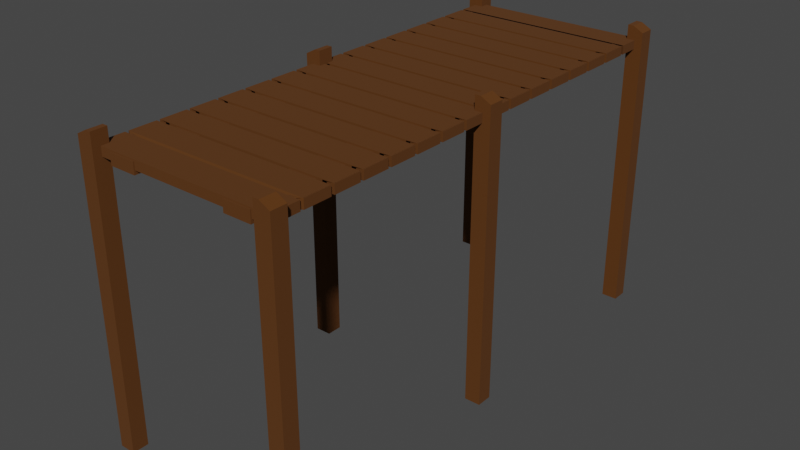 # Source: Jetty.blend  (saved by Blender 2.82.7; exported with 4.5.12 LTS)
import bpy
from mathutils import Matrix  # noqa: F401  (used for matrix-valued properties, if any)

bpy.ops.wm.read_factory_settings(use_empty=True)
scene = bpy.context.scene
scene.name = 'Scene'

# ---- collections
col_collection = bpy.data.collections.new('Collection'); scene.collection.children.link(col_collection)
col_jetty = bpy.data.collections.new('Jetty'); scene.collection.children.link(col_jetty)

# ---- materials (node trees are filled in below, after node groups)
mat_wood = bpy.data.materials.new('Wood')
mat_wood.use_transparent_shadow = False

# ---- material node trees
mat_wood.use_nodes = True; mat_wood.node_tree.nodes.clear()
_N = mat_wood.node_tree.nodes; _L = mat_wood.node_tree.links
n0 = _N.new('ShaderNodeOutputMaterial'); n0.name = 'Material Output'; n0.location = (300, 300)
n1 = _N.new('ShaderNodeBsdfPrincipled'); n1.name = 'Principled BSDF'; n1.location = (10, 300)
n1.distribution = 'GGX'
n1.subsurface_method = 'BURLEY'
n1.inputs[0].default_value = (0.0985, 0.0306, 0.0, 1.0)
n1.inputs[2].default_value = 1.0
n1.inputs[3].default_value = 1.45
n1.inputs[9].default_value = (0.0, 0.2, 0.1)
n1.inputs[27].default_value = (0.0, 0.0, 0.0, 1.0)
n1.inputs[28].default_value = 1.0
_L.new(n1.outputs[0], n0.inputs[0])
n0.is_active_output = True

# ---- world
world_world = bpy.data.worlds.new('World'); scene.world = world_world
world_world.use_nodes = True; world_world.node_tree.nodes.clear()
_N = world_world.node_tree.nodes; _L = world_world.node_tree.links
n0 = _N.new('ShaderNodeOutputWorld'); n0.name = 'World Output'; n0.location = (300, 300)
n1 = _N.new('ShaderNodeBackground'); n1.name = 'Background'; n1.location = (10, 300)
n1.inputs[0].default_value = (0.05088, 0.05088, 0.05088, 1.0)
_L.new(n1.outputs[0], n0.inputs[0])
n0.is_active_output = True
world_world.color = (0.05088, 0.05088, 0.05088)
world_world.use_sun_shadow = False
world_world.sun_shadow_jitter_overblur = 0.0

# ---- meshes
me_cube_001 = bpy.data.meshes.new('Cube.001')
me_cube_001.from_pydata([(0.8993, -0.8959, -0.3571), (-1.0, -1.0, 1.0), (0.9307, -0.8816, -0.3844), (-1.0, 1.0, 1.0), (0.872, -0.8816, -0.3257), (1.0, -1.0, 1.0), (0.8766, -0.7568, -0.3355), (1.0, 1.0, 1.0), (-0.8993, -0.8959, 0.8993), (-0.872, -0.8816, 0.9307), (0.9209, -0.7568, -0.3798), (0.9209, -0.7432, -0.3798), (0.8766, -0.7432, -0.3355), (0.8766, -0.6318, -0.3355), (0.9209, -0.6318, -0.3798), (0.9209, -0.6182, -0.3798), (0.8766, -0.6182, -0.3355), (0.8766, -0.5068, -0.3355), (0.9209, -0.5068, -0.3798), (0.9209, -0.4932, -0.3798), (0.8766, -0.4932, -0.3355), (0.8766, -0.3818, -0.3355), (0.9209, -0.3818, -0.3798), (0.9209, -0.3682, -0.3798), (0.8766, -0.3682, -0.3355), (0.8766, -0.2568, -0.3355), (0.9209, -0.2568, -0.3798), (0.9209, -0.2432, -0.3798), (0.8766, -0.2432, -0.3355), (0.8766, -0.1318, -0.3355), (0.9209, -0.1318, -0.3798), (0.9209, -0.1182, -0.3798), (0.8766, -0.1182, -0.3355), (0.8766, -0.006821, -0.3355), (0.9209, -0.006821, -0.3798), (0.9209, 0.006821, -0.3798), (0.8766, 0.006821, -0.3355), (0.8766, 0.1182, -0.3355), (0.9209, 0.1182, -0.3798), (0.9209, 0.1318, -0.3798), (0.8766, 0.1318, -0.3355), (0.8766, 0.2432, -0.3355), (0.9209, 0.2432, -0.3798), (0.9209, 0.2568, -0.3798), (0.8766, 0.2568, -0.3355), (0.8766, 0.3682, -0.3355), (0.9209, 0.3682, -0.3798), (0.9209, 0.3818, -0.3798), (0.8766, 0.3818, -0.3355), (0.8766, 0.4932, -0.3355), (0.9209, 0.4932, -0.3798), (0.9209, 0.5068, -0.3798), (0.8766, 0.5068, -0.3355), (0.8766, 0.6182, -0.3355), (0.9209, 0.6182, -0.3798), (0.9209, 0.6318, -0.3798), (0.8766, 0.6318, -0.3355), (0.8766, 0.7432, -0.3355), (0.9209, 0.7432, -0.3798), (0.9209, 0.7568, -0.3798), (0.8766, 0.7568, -0.3355), (0.9307, 0.8816, -0.3844), (0.8993, 0.8959, -0.3571), (0.872, 0.8816, -0.3257), (-0.8993, 0.8959, -0.3571), (-0.9307, 0.8816, -0.3844), (-0.872, 0.8816, -0.3257), (-0.8766, 0.7568, -0.3355), (-0.9209, 0.7568, -0.3798), (-0.9209, 0.7432, -0.3798), (-0.8766, 0.7432, -0.3355), (-0.8766, 0.6318, -0.3355), (-0.9209, 0.6318, -0.3798), (-0.9209, 0.6182, -0.3798), (-0.8766, 0.6182, -0.3355), (-0.8766, 0.5068, -0.3355), (-0.9209, 0.5068, -0.3798), (-0.9209, 0.4932, -0.3798), (-0.8766, 0.4932, -0.3355), (-0.8766, 0.3818, -0.3355), (-0.9209, 0.3818, -0.3798), (-0.9209, 0.3682, -0.3798), (-0.8766, 0.3682, -0.3355), (-0.8766, 0.2568, -0.3355), (-0.9209, 0.2568, -0.3798), (-0.9209, 0.2432, -0.3798), (-0.8766, 0.2432, -0.3355), (-0.8766, 0.1318, -0.3355), (-0.9209, 0.1318, -0.3798), (-0.9209, 0.1182, -0.3798), (-0.8766, 0.1182, -0.3355), (-0.8766, 0.006821, -0.3355), (-0.9209, 0.006821, -0.3798), (-0.9209, -0.006821, -0.3798), (-0.8766, -0.006821, -0.3355), (-0.8766, -0.1182, -0.3355), (-0.9209, -0.1182, -0.3798), (-0.9209, -0.1318, -0.3798), (-0.8766, -0.1318, -0.3355), (-0.8766, -0.2432, -0.3355), (-0.9209, -0.2432, -0.3798), (-0.9209, -0.2568, -0.3798), (-0.8766, -0.2568, -0.3355), (-0.8766, -0.3682, -0.3355), (-0.9209, -0.3682, -0.3798), (-0.9209, -0.3818, -0.3798), (-0.8766, -0.3818, -0.3355), (-0.8766, -0.4932, -0.3355), (-0.9209, -0.4932, -0.3798), (-0.9209, -0.5068, -0.3798), (-0.8766, -0.5068, -0.3355), (-0.8766, -0.6182, -0.3355), (-0.9209, -0.6182, -0.3798), (-0.9209, -0.6318, -0.3798), (-0.8766, -0.6318, -0.3355), (-0.8766, -0.7432, -0.3355), (-0.9209, -0.7432, -0.3798), (-0.9209, -0.7568, -0.3798), (-0.8766, -0.7568, -0.3355), (-0.9307, -0.8816, -0.3844), (1.0, -0.8818, -0.2564), (0.9932, -0.8682, -0.2564), (1.0, -0.8682, -0.2632), (1.0, -0.7568, -0.2632), (0.9932, -0.7568, -0.2564), (0.9932, -0.7432, -0.2564), (-1.0, -0.8682, 0.9932), (-1.0, -0.8818, 1.0), (-0.9932, -0.8682, 1.0), (-1.0, -0.7568, 0.9932), (-0.9932, -0.7568, 1.0), (-0.9932, -0.7432, 1.0), (-1.0, -0.7432, 0.9932), (-1.0, -0.6318, 0.9932), (-0.9932, -0.6318, 1.0), (-0.9932, -0.6182, 1.0), (-1.0, -0.6182, 0.9932), (-1.0, -0.5068, 0.9932), (-0.9932, -0.5068, 1.0), (-0.9932, -0.4932, 1.0), (-1.0, -0.4932, 0.9932), (-1.0, -0.3818, 0.9932), (-0.9932, -0.3818, 1.0), (-0.9932, -0.3682, 1.0), (-1.0, -0.3682, 0.9932), (-1.0, -0.2568, 0.9932), (-0.9932, -0.2568, 1.0), (-0.9932, -0.2432, 1.0), (-1.0, -0.2432, 0.9932), (-1.0, -0.1318, 0.9932), (-0.9932, -0.1318, 1.0), (-0.9932, -0.1182, 1.0), (-1.0, -0.1182, 0.9932), (-1.0, -0.006821, 0.9932), (-0.9932, -0.006821, 1.0), (-0.9932, 0.006821, 1.0), (-1.0, 0.006821, 0.9932), (-1.0, 0.1182, 0.9932), (-0.9932, 0.1182, 1.0), (-0.9932, 0.1318, 1.0), (-1.0, 0.1318, 0.9932), (-1.0, 0.2432, 0.9932), (-0.9932, 0.2432, 1.0), (-0.9932, 0.2568, 1.0), (-1.0, 0.2568, 0.9932), (-1.0, 0.3682, 0.9932), (-0.9932, 0.3682, 1.0), (-0.9932, 0.3818, 1.0), (-1.0, 0.3818, 0.9932), (-1.0, 0.4932, 0.9932), (-0.9932, 0.4932, 1.0), (-0.9932, 0.5068, 1.0), (-1.0, 0.5068, 0.9932), (-1.0, 0.6182, 0.9932), (-0.9932, 0.6182, 1.0), (-0.9932, 0.6318, 1.0), (-1.0, 0.6318, 0.9932), (-1.0, 0.7432, 0.9932), (-0.9932, 0.7432, 1.0), (-0.9932, 0.7568, 1.0), (-1.0, 0.7568, 0.9932), (-1.0, 0.8682, 0.9932), (-0.9932, 0.8682, 1.0), (-1.0, 0.8818, 1.0), (1.0, -0.7432, -0.2632), (1.0, -0.6318, -0.2632), (0.9932, -0.6318, -0.2564), (0.9932, -0.6182, -0.2564), (1.0, -0.6182, -0.2632), (1.0, -0.5068, -0.2632), (0.9932, -0.5068, -0.2564), (0.9932, -0.4932, -0.2564), (1.0, -0.4932, -0.2632), (1.0, -0.3818, -0.2632), (0.9932, -0.3818, -0.2564), (0.9932, -0.3682, -0.2564), (1.0, -0.3682, -0.2632), (1.0, -0.2568, -0.2632), (0.9932, -0.2568, -0.2564), (0.9932, -0.2432, -0.2564), (1.0, -0.2432, -0.2632), (1.0, -0.1318, -0.2632), (0.9932, -0.1318, -0.2564), (0.9932, -0.1182, -0.2564), (1.0, -0.1182, -0.2632), (1.0, -0.006821, -0.2632), (0.9932, -0.006821, -0.2564), (0.9932, 0.006821, -0.2564), (1.0, 0.006821, -0.2632), (1.0, 0.1182, -0.2632), (0.9932, 0.1182, -0.2564), (0.9932, 0.1318, -0.2564), (1.0, 0.1318, -0.2632), (1.0, 0.2432, -0.2632), (0.9932, 0.2432, -0.2564), (0.9932, 0.2568, -0.2564), (1.0, 0.2568, -0.2632), (1.0, 0.3682, -0.2632), (0.9932, 0.3682, -0.2564), (0.9932, 0.3818, -0.2564), (1.0, 0.3818, -0.2632), (1.0, 0.4932, -0.2632), (0.9932, 0.4932, -0.2564), (0.9932, 0.5068, -0.2564), (1.0, 0.5068, -0.2632), (1.0, 0.6182, -0.2632), (0.9932, 0.6182, -0.2564), (0.9932, 0.6318, -0.2564), (1.0, 0.6318, -0.2632), (1.0, 0.7432, -0.2632), (0.9932, 0.7432, -0.2564), (0.9932, 0.7568, -0.2564), (1.0, 0.7568, -0.2632), (0.9932, 0.8682, -0.2564), (1.0, 0.8818, -0.2564), (1.0, 0.8682, -0.2632), (-1.0, 0.8818, -0.2564), (-0.9932, 0.8682, -0.2564), (-1.0, 0.8682, -0.2632), (-1.0, 0.7568, -0.2632), (-0.9932, 0.7568, -0.2564), (-0.9932, 0.7432, -0.2564), (1.0, 0.8682, 0.9932), (1.0, 0.8818, 1.0), (0.9932, 0.8682, 1.0), (1.0, 0.7568, 0.9932), (0.9932, 0.7568, 1.0), (0.9932, 0.7432, 1.0), (1.0, 0.7432, 0.9932), (1.0, 0.6318, 0.9932), (0.9932, 0.6318, 1.0), (0.9932, 0.6182, 1.0), (1.0, 0.6182, 0.9932), (1.0, 0.5068, 0.9932), (0.9932, 0.5068, 1.0), (0.9932, 0.4932, 1.0), (1.0, 0.4932, 0.9932), (1.0, 0.3818, 0.9932), (0.9932, 0.3818, 1.0), (0.9932, 0.3682, 1.0), (1.0, 0.3682, 0.9932), (1.0, 0.2568, 0.9932), (0.9932, 0.2568, 1.0), (0.9932, 0.2432, 1.0), (1.0, 0.2432, 0.9932), (1.0, 0.1318, 0.9932), (0.9932, 0.1318, 1.0), (0.9932, 0.1182, 1.0), (1.0, 0.1182, 0.9932), (1.0, 0.006821, 0.9932), (0.9932, 0.006821, 1.0), (0.9932, -0.006821, 1.0), (1.0, -0.006821, 0.9932), (1.0, -0.1182, 0.9932), (0.9932, -0.1182, 1.0), (0.9932, -0.1318, 1.0), (1.0, -0.1318, 0.9932), (1.0, -0.2432, 0.9932), (0.9932, -0.2432, 1.0), (0.9932, -0.2568, 1.0), (1.0, -0.2568, 0.9932), (1.0, -0.3682, 0.9932), (0.9932, -0.3682, 1.0), (0.9932, -0.3818, 1.0), (1.0, -0.3818, 0.9932), (1.0, -0.4932, 0.9932), (0.9932, -0.4932, 1.0), (0.9932, -0.5068, 1.0), (1.0, -0.5068, 0.9932), (1.0, -0.6182, 0.9932), (0.9932, -0.6182, 1.0), (0.9932, -0.6318, 1.0), (1.0, -0.6318, 0.9932), (1.0, -0.7432, 0.9932), (0.9932, -0.7432, 1.0), (0.9932, -0.7568, 1.0), (1.0, -0.7568, 0.9932), (1.0, -0.8682, 0.9932), (0.9932, -0.8682, 1.0), (1.0, -0.8818, 1.0), (-0.9307, -0.8816, 0.872), (-0.8766, -0.7568, 0.9209), (-0.9209, -0.7568, 0.8766), (-0.9209, -0.7432, 0.8766), (-0.8766, -0.7432, 0.9209), (-0.8766, -0.6318, 0.9209), (-0.9209, -0.6318, 0.8766), (-0.9209, -0.6182, 0.8766), (-0.8766, -0.6182, 0.9209), (-0.8766, -0.5068, 0.9209), (-0.9209, -0.5068, 0.8766), (-0.9209, -0.4932, 0.8766), (-0.8766, -0.4932, 0.9209), (-0.8766, -0.3818, 0.9209), (-0.9209, -0.3818, 0.8766), (-0.9209, -0.3682, 0.8766), (-0.8766, -0.3682, 0.9209), (-0.8766, -0.2568, 0.9209), (-0.9209, -0.2568, 0.8766), (-0.9209, -0.2432, 0.8766), (-0.8766, -0.2432, 0.9209), (-0.8766, -0.1318, 0.9209), (-0.9209, -0.1318, 0.8766), (-0.9209, -0.1182, 0.8766), (-0.8766, -0.1182, 0.9209), (-0.8766, -0.006821, 0.9209), (-0.9209, -0.006821, 0.8766), (-0.9209, 0.006821, 0.8766), (-0.8766, 0.006821, 0.9209), (-0.8766, 0.1182, 0.9209), (-0.9209, 0.1182, 0.8766), (-0.9209, 0.1318, 0.8766), (-0.8766, 0.1318, 0.9209), (-0.8766, 0.2432, 0.9209), (-0.9209, 0.2432, 0.8766), (-0.9209, 0.2568, 0.8766), (-0.8766, 0.2568, 0.9209), (-0.8766, 0.3682, 0.9209), (-0.9209, 0.3682, 0.8766), (-0.9209, 0.3818, 0.8766), (-0.8766, 0.3818, 0.9209), (-0.8766, 0.4932, 0.9209), (-0.9209, 0.4932, 0.8766), (-0.9209, 0.5068, 0.8766), (-0.8766, 0.5068, 0.9209), (-0.8766, 0.6182, 0.9209), (-0.9209, 0.6182, 0.8766), (-0.9209, 0.6318, 0.8766), (-0.8766, 0.6318, 0.9209), (-0.8766, 0.7432, 0.9209), (-0.9209, 0.7432, 0.8766), (-0.9209, 0.7568, 0.8766), (-0.8766, 0.7568, 0.9209), (-0.872, 0.8816, 0.9307), (-0.9307, 0.8816, 0.872), (-0.8993, 0.8959, 0.8993), (-1.0, 0.7432, -0.2632), (-1.0, 0.6318, -0.2632), (-0.9932, 0.6318, -0.2564), (-0.9932, 0.6182, -0.2564), (-1.0, 0.6182, -0.2632), (-1.0, 0.5068, -0.2632), (-0.9932, 0.5068, -0.2564), (-0.9932, 0.4932, -0.2564), (-1.0, 0.4932, -0.2632), (-1.0, 0.3818, -0.2632), (-0.9932, 0.3818, -0.2564), (-0.9932, 0.3682, -0.2564), (-1.0, 0.3682, -0.2632), (-1.0, 0.2568, -0.2632), (-0.9932, 0.2568, -0.2564), (-0.9932, 0.2432, -0.2564), (-1.0, 0.2432, -0.2632), (-1.0, 0.1318, -0.2632), (-0.9932, 0.1318, -0.2564), (-0.9932, 0.1182, -0.2564), (-1.0, 0.1182, -0.2632), (-1.0, 0.006821, -0.2632), (-0.9932, 0.006821, -0.2564), (-0.9932, -0.006821, -0.2564), (-1.0, -0.006821, -0.2632), (-1.0, -0.1182, -0.2632), (-0.9932, -0.1182, -0.2564), (-0.9932, -0.1318, -0.2564), (-1.0, -0.1318, -0.2632), (-1.0, -0.2432, -0.2632), (-0.9932, -0.2432, -0.2564), (-0.9932, -0.2568, -0.2564), (-1.0, -0.2568, -0.2632), (-1.0, -0.3682, -0.2632), (-0.9932, -0.3682, -0.2564), (-0.9932, -0.3818, -0.2564), (-1.0, -0.3818, -0.2632), (-1.0, -0.4932, -0.2632), (-0.9932, -0.4932, -0.2564), (-0.9932, -0.5068, -0.2564), (-1.0, -0.5068, -0.2632), (-1.0, -0.6182, -0.2632), (-0.9932, -0.6182, -0.2564), (-0.9932, -0.6318, -0.2564), (-1.0, -0.6318, -0.2632), (-1.0, -0.7432, -0.2632), (-0.9932, -0.7432, -0.2564), (-0.9932, -0.7568, -0.2564), (-1.0, -0.7568, -0.2632), (-0.9932, -0.8682, -0.2564), (-1.0, -0.8818, -0.2564), (-1.0, -0.8682, -0.2632), (-0.872, -0.8816, -0.3257), (-0.8993, -0.8959, -0.3571), (1.0, 1.0, -0.2564), (1.0, -1.0, -0.2564), (-1.0, 1.0, -0.2564), (-1.0, -1.0, -0.2564), (0.872, 0.8816, 0.9307), (0.8993, 0.8959, 0.8993), (0.9307, 0.8816, 0.872), (0.8766, 0.7568, 0.9209), (0.9209, 0.7568, 0.8766), (0.9209, 0.7432, 0.8766), (0.8766, 0.7432, 0.9209), (0.8766, 0.6318, 0.9209), (0.9209, 0.6318, 0.8766), (0.9209, 0.6182, 0.8766), (0.8766, 0.6182, 0.9209), (0.8766, 0.5068, 0.9209), (0.9209, 0.5068, 0.8766), (0.9209, 0.4932, 0.8766), (0.8766, 0.4932, 0.9209), (0.8766, 0.3818, 0.9209), (0.9209, 0.3818, 0.8766), (0.9209, 0.3682, 0.8766), (0.8766, 0.3682, 0.9209), (0.8766, 0.2568, 0.9209), (0.9209, 0.2568, 0.8766), (0.9209, 0.2432, 0.8766), (0.8766, 0.2432, 0.9209), (0.8766, 0.1318, 0.9209), (0.9209, 0.1318, 0.8766), (0.9209, 0.1182, 0.8766), (0.8766, 0.1182, 0.9209), (0.8766, 0.006821, 0.9209), (0.9209, 0.006821, 0.8766), (0.9209, -0.006821, 0.8766), (0.8766, -0.006821, 0.9209), (0.8766, -0.1182, 0.9209), (0.9209, -0.1182, 0.8766), (0.9209, -0.1318, 0.8766), (0.8766, -0.1318, 0.9209), (0.8766, -0.2432, 0.9209), (0.9209, -0.2432, 0.8766), (0.9209, -0.2568, 0.8766), (0.8766, -0.2568, 0.9209), (0.8766, -0.3682, 0.9209), (0.9209, -0.3682, 0.8766), (0.9209, -0.3818, 0.8766), (0.8766, -0.3818, 0.9209), (0.8766, -0.4932, 0.9209), (0.9209, -0.4932, 0.8766), (0.9209, -0.5068, 0.8766), (0.8766, -0.5068, 0.9209), (0.8766, -0.6182, 0.9209), (0.9209, -0.6182, 0.8766), (0.9209, -0.6318, 0.8766), (0.8766, -0.6318, 0.9209), (0.8766, -0.7432, 0.9209), (0.9209, -0.7432, 0.8766), (0.9209, -0.7568, 0.8766), (0.8766, -0.7568, 0.9209), (0.872, -0.8816, 0.9307), (0.9307, -0.8816, 0.872), (0.8993, -0.8959, 0.8993)], [], [(224, 52, 53, 225), (181, 238, 239, 180), (359, 73, 54, 226), (289, 188, 189, 288), (299, 127, 1, 5), (295, 130, 128, 298), (335, 84, 43, 434), (7, 3, 183, 243), (244, 182, 179, 246), (247, 178, 175, 250), (251, 174, 171, 254), (255, 170, 167, 258), (259, 166, 163, 262), (263, 162, 159, 266), (267, 158, 155, 270), (271, 154, 151, 274), (275, 150, 147, 278), (279, 146, 143, 282), (283, 142, 139, 286), (287, 138, 135, 290), (291, 134, 131, 294), (230, 58, 55, 227), (317, 102, 388, 145), (220, 48, 49, 221), (216, 44, 45, 217), (212, 40, 41, 213), (208, 36, 37, 209), (204, 32, 33, 205), (200, 28, 29, 201), (196, 24, 25, 197), (192, 20, 21, 193), (188, 16, 17, 189), (184, 12, 13, 185), (122, 4, 6, 123), (234, 62, 64, 236), (331, 88, 39, 438), (469, 4, 122, 297), (410, 234, 236, 412), (218, 215, 370, 367), (198, 195, 390, 387), (240, 68, 65, 237), (364, 78, 79, 365), (374, 88, 85, 371), (384, 98, 99, 385), (406, 409, 0, 120), (396, 110, 111, 397), (191, 19, 108, 394), (405, 119, 117, 403), (383, 97, 30, 202), (215, 43, 84, 370), (439, 38, 89, 330), (237, 65, 61, 233), (124, 10, 2, 121), (186, 14, 11, 125), (190, 18, 15, 187), (194, 22, 19, 191), (198, 26, 23, 195), (202, 30, 27, 199), (206, 34, 31, 203), (210, 38, 35, 207), (214, 42, 39, 211), (218, 46, 43, 215), (222, 50, 47, 219), (226, 54, 51, 223), (228, 56, 57, 229), (363, 77, 50, 222), (161, 372, 373, 160), (181, 180, 352, 353), (449, 28, 200, 277), (179, 182, 354, 351), (349, 70, 356, 177), (177, 176, 348, 349), (248, 229, 57, 420), (175, 178, 350, 347), (153, 380, 381, 152), (173, 172, 344, 345), (301, 118, 404, 129), (171, 174, 346, 343), (421, 56, 228, 249), (169, 168, 340, 341), (145, 388, 389, 144), (167, 170, 342, 339), (462, 15, 18, 459), (165, 164, 336, 337), (249, 228, 229, 248), (163, 166, 338, 335), (456, 21, 20, 457), (161, 160, 332, 333), (452, 25, 24, 453), (159, 162, 334, 331), (350, 69, 72, 347), (157, 156, 328, 329), (183, 236, 64, 355), (155, 158, 330, 327), (454, 23, 26, 451), (153, 152, 324, 325), (415, 62, 234, 243), (151, 154, 326, 323), (5, 411, 120, 299), (149, 148, 320, 321), (233, 61, 59, 231), (147, 150, 322, 319), (450, 27, 30, 447), (145, 144, 316, 317), (298, 128, 300, 470), (143, 146, 318, 315), (127, 299, 471, 8), (141, 140, 312, 313), (294, 131, 303, 466), (139, 142, 314, 311), (130, 295, 467, 302), (137, 136, 308, 309), (290, 135, 307, 462), (135, 138, 310, 307), (134, 291, 463, 306), (133, 132, 304, 305), (286, 139, 311, 458), (131, 134, 306, 303), (138, 287, 459, 310), (129, 126, 9, 301), (282, 143, 315, 454), (128, 130, 302, 300), (142, 283, 455, 314), (268, 209, 37, 440), (278, 147, 319, 450), (176, 357, 71, 348), (146, 279, 451, 318), (445, 32, 204, 273), (274, 151, 323, 446), (441, 36, 208, 269), (150, 275, 447, 322), (345, 74, 360, 173), (270, 155, 327, 442), (232, 60, 63, 235), (169, 364, 365, 168), (154, 271, 443, 326), (425, 52, 224, 253), (165, 368, 369, 164), (266, 159, 331, 438), (448, 29, 28, 449), (423, 54, 73, 346), (158, 267, 439, 330), (305, 114, 400, 133), (280, 197, 25, 452), (262, 163, 335, 434), (245, 232, 235, 242), (269, 208, 209, 268), (162, 263, 435, 334), (346, 73, 76, 343), (416, 61, 65, 354), (258, 167, 339, 430), (141, 392, 393, 140), (272, 205, 33, 444), (166, 259, 431, 338), (344, 75, 74, 345), (261, 216, 217, 260), (254, 171, 343, 426), (353, 66, 238, 181), (468, 6, 4, 469), (170, 255, 427, 342), (325, 94, 380, 153), (257, 220, 221, 256), (250, 175, 347, 422), (253, 224, 225, 252), (464, 13, 12, 465), (174, 251, 423, 346), (276, 201, 29, 448), (352, 67, 66, 353), (246, 179, 351, 418), (466, 11, 14, 463), (149, 384, 385, 148), (178, 247, 419, 350), (460, 17, 16, 461), (354, 65, 68, 351), (243, 183, 355, 415), (470, 2, 10, 467), (284, 193, 21, 456), (182, 244, 416, 354), (156, 377, 91, 328), (458, 19, 22, 455), (297, 296, 468, 469), (157, 376, 377, 156), (348, 71, 70, 349), (295, 298, 470, 467), (132, 401, 115, 304), (453, 24, 196, 281), (293, 292, 464, 465), (321, 98, 384, 149), (136, 397, 111, 308), (291, 294, 466, 463), (265, 212, 213, 264), (137, 396, 397, 136), (289, 288, 460, 461), (180, 239, 67, 352), (243, 234, 410, 7), (287, 290, 462, 459), (419, 58, 69, 350), (340, 79, 78, 341), (285, 284, 456, 457), (347, 72, 55, 422), (252, 225, 53, 424), (283, 286, 458, 455), (417, 60, 232, 245), (281, 280, 452, 453), (152, 381, 95, 324), (279, 282, 454, 451), (126, 407, 408, 9), (277, 276, 448, 449), (281, 196, 197, 280), (275, 278, 450, 447), (343, 76, 51, 426), (273, 272, 444, 445), (435, 42, 85, 334), (271, 274, 446, 443), (339, 80, 47, 430), (269, 268, 440, 441), (231, 59, 68, 240), (267, 270, 442, 439), (227, 55, 72, 358), (265, 264, 436, 437), (371, 85, 42, 214), (263, 266, 438, 435), (223, 51, 76, 362), (261, 260, 432, 433), (207, 35, 92, 378), (259, 262, 434, 431), (375, 89, 38, 210), (257, 256, 428, 429), (391, 105, 22, 194), (255, 258, 430, 427), (203, 31, 96, 382), (253, 252, 424, 425), (402, 116, 113, 399), (251, 254, 426, 423), (195, 23, 104, 390), (249, 248, 420, 421), (187, 15, 112, 398), (247, 250, 422, 419), (400, 114, 115, 401), (245, 242, 414, 417), (392, 106, 107, 393), (341, 78, 364, 169), (355, 64, 62, 415), (241, 69, 58, 230), (351, 68, 59, 418), (367, 81, 46, 218), (8, 409, 406, 127), (219, 47, 80, 366), (242, 235, 63, 414), (211, 39, 88, 374), (273, 204, 205, 272), (379, 93, 34, 206), (277, 200, 201, 276), (387, 101, 26, 198), (427, 50, 77, 342), (199, 27, 100, 386), (431, 46, 81, 338), (404, 118, 408, 407), (173, 360, 361, 172), (395, 109, 18, 190), (285, 192, 193, 284), (399, 113, 14, 186), (177, 356, 357, 176), (398, 112, 109, 395), (124, 121, 405, 403), (394, 108, 105, 391), (120, 411, 413, 406), (125, 11, 116, 402), (222, 219, 366, 363), (121, 2, 119, 405), (233, 231, 240, 237), (386, 100, 97, 383), (202, 199, 386, 383), (380, 94, 95, 381), (214, 211, 374, 371), (376, 90, 91, 377), (238, 66, 67, 239), (370, 84, 81, 367), (194, 191, 394, 391), (366, 80, 77, 363), (362, 76, 73, 359), (360, 74, 75, 361), (356, 70, 71, 357), (358, 72, 69, 241), (372, 86, 87, 373), (186, 125, 402, 399), (368, 82, 83, 369), (190, 187, 398, 395), (382, 96, 93, 379), (206, 203, 382, 379), (378, 92, 89, 375), (210, 207, 378, 375), (390, 104, 101, 387), (226, 223, 362, 359), (388, 102, 103, 389), (230, 227, 358, 241), (403, 117, 10, 124), (244, 246, 418, 416), (299, 120, 0, 471), (443, 34, 93, 326), (293, 184, 185, 292), (327, 92, 35, 442), (172, 361, 75, 344), (437, 40, 212, 265), (447, 30, 97, 322), (297, 122, 123, 296), (264, 213, 41, 436), (148, 385, 99, 320), (323, 96, 31, 446), (337, 82, 368, 165), (451, 26, 101, 318), (465, 12, 184, 293), (302, 117, 119, 300), (319, 100, 27, 450), (9, 408, 118, 301), (455, 22, 105, 314), (306, 113, 116, 303), (315, 104, 23, 454), (168, 365, 79, 340), (296, 123, 6, 468), (313, 106, 392, 141), (304, 115, 114, 305), (459, 18, 109, 310), (310, 109, 112, 307), (311, 108, 19, 458), (333, 86, 372, 161), (433, 44, 216, 261), (418, 59, 61, 416), (308, 111, 110, 309), (463, 14, 113, 306), (260, 217, 45, 432), (414, 63, 60, 417), (314, 105, 108, 311), (307, 112, 15, 462), (422, 55, 58, 419), (312, 107, 106, 313), (467, 10, 117, 302), (461, 16, 188, 289), (420, 57, 56, 421), (144, 389, 103, 316), (318, 101, 104, 315), (303, 116, 11, 466), (164, 369, 83, 336), (426, 51, 54, 423), (316, 103, 102, 317), (7, 410, 412, 3), (471, 0, 409, 8), (424, 53, 52, 425), (322, 97, 100, 319), (300, 119, 2, 470), (292, 185, 13, 464), (430, 47, 50, 427), (320, 99, 98, 321), (428, 49, 48, 429), (326, 93, 96, 323), (429, 48, 220, 257), (434, 43, 46, 431), (309, 110, 396, 137), (324, 95, 94, 325), (1, 413, 411, 5), (329, 90, 376, 157), (256, 221, 49, 428), (432, 45, 44, 433), (330, 89, 92, 327), (438, 39, 42, 435), (328, 91, 90, 329), (457, 20, 192, 285), (436, 41, 40, 437), (334, 85, 88, 331), (442, 35, 38, 439), (332, 87, 86, 333), (160, 373, 87, 332), (3, 412, 236, 183), (440, 37, 36, 441), (140, 393, 107, 312), (338, 81, 84, 335), (129, 404, 407, 126), (288, 189, 17, 460), (446, 31, 34, 443), (336, 83, 82, 337), (127, 406, 413, 1), (444, 33, 32, 445), (342, 77, 80, 339), (133, 400, 401, 132)])
_uv = me_cube_001.uv_layers.new(name='UVMap')
_uv.uv.foreach_set('vector', [0.6241, 0.5616, 0.6241, 0.5616, 0.6241, 0.5477, 0.6241, 0.5477, 0.6241, 0.2335, 0.6241, 0.2335, 0.6241, 0.2196, 0.6241, 0.2196, 0.8741, 0.5477, 0.8741, 0.5477, 0.6259, 0.5477, 0.6259, 0.5477, 0.6241, 0.7023, 0.6241, 0.7023, 0.6241, 0.6884, 0.6241, 0.6884, 0.625, 0.7352, 0.875, 0.7352, 0.875, 0.75, 0.625, 0.75, 0.6259, 0.7196, 0.8741, 0.7196, 0.8741, 0.7335, 0.6259, 0.7335, 0.8741, 0.5929, 0.8741, 0.5929, 0.6259, 0.5929, 0.6259, 0.5929, 0.625, 0.5, 0.875, 0.5, 0.875, 0.5148, 0.625, 0.5148, 0.6259, 0.5165, 0.8741, 0.5165, 0.8741, 0.5304, 0.6259, 0.5304, 0.6259, 0.5321, 0.8741, 0.5321, 0.8741, 0.546, 0.6259, 0.546, 0.6259, 0.5477, 0.8741, 0.5477, 0.8741, 0.5616, 0.6259, 0.5616, 0.6259, 0.5634, 0.8741, 0.5634, 0.8741, 0.5773, 0.6259, 0.5773, 0.6259, 0.579, 0.8741, 0.579, 0.8741, 0.5929, 0.6259, 0.5929, 0.6259, 0.5946, 0.8741, 0.5946, 0.8741, 0.6085, 0.6259, 0.6085, 0.6259, 0.6102, 0.8741, 0.6102, 0.8741, 0.6241, 0.6259, 0.6241, 0.6259, 0.6259, 0.8741, 0.6259, 0.8741, 0.6398, 0.6259, 0.6398, 0.6259, 0.6415, 0.8741, 0.6415, 0.8741, 0.6554, 0.6259, 0.6554, 0.6259, 0.6571, 0.8741, 0.6571, 0.8741, 0.671, 0.6259, 0.671, 0.6259, 0.6727, 0.8741, 0.6727, 0.8741, 0.6866, 0.6259, 0.6866, 0.6259, 0.6884, 0.8741, 0.6884, 0.8741, 0.7023, 0.6259, 0.7023, 0.6259, 0.704, 0.8741, 0.704, 0.8741, 0.7179, 0.6259, 0.7179, 0.6259, 0.5321, 0.6259, 0.5321, 0.6259, 0.546, 0.6259, 0.546, 0.6241, 0.0929, 0.6241, 0.0929, 0.6241, 0.0929, 0.6241, 0.0929, 0.6241, 0.5773, 0.6241, 0.5773, 0.6241, 0.5634, 0.6241, 0.5634, 0.6241, 0.5929, 0.6241, 0.5929, 0.6241, 0.579, 0.6241, 0.579, 0.6241, 0.6085, 0.6241, 0.6085, 0.6241, 0.5946, 0.6241, 0.5946, 0.6241, 0.6241, 0.6241, 0.6241, 0.6241, 0.6102, 0.6241, 0.6102, 0.6241, 0.6398, 0.6241, 0.6398, 0.6241, 0.6259, 0.6241, 0.6259, 0.6241, 0.6554, 0.6241, 0.6554, 0.6241, 0.6415, 0.6241, 0.6415, 0.6241, 0.671, 0.6241, 0.671, 0.6241, 0.6571, 0.6241, 0.6571, 0.6241, 0.6866, 0.6241, 0.6866, 0.6241, 0.6727, 0.6241, 0.6727, 0.6241, 0.7023, 0.6241, 0.7023, 0.6241, 0.6884, 0.6241, 0.6884, 0.6241, 0.7179, 0.6241, 0.7179, 0.6241, 0.704, 0.6241, 0.704, 0.6241, 0.7335, 0.6241, 0.7335, 0.6241, 0.7196, 0.6241, 0.7196, 0.625, 0.5148, 0.625, 0.5148, 0.875, 0.5148, 0.875, 0.5148, 0.8741, 0.6085, 0.8741, 0.6085, 0.6259, 0.6085, 0.6259, 0.6085, 0.6241, 0.7335, 0.6241, 0.7335, 0.6241, 0.7335, 0.6241, 0.7335, 0.625, 0.5, 0.625, 0.5148, 0.875, 0.5148, 0.875, 0.5, 0.6259, 0.579, 0.6259, 0.5929, 0.8741, 0.5929, 0.8741, 0.579, 0.6259, 0.6571, 0.6259, 0.671, 0.8741, 0.671, 0.8741, 0.6571, 0.8741, 0.5304, 0.8741, 0.5304, 0.8741, 0.5165, 0.8741, 0.5165, 0.6241, 0.1866, 0.6241, 0.1866, 0.6241, 0.1727, 0.6241, 0.1727, 0.8741, 0.6085, 0.8741, 0.6085, 0.8741, 0.5946, 0.8741, 0.5946, 0.6241, 0.1085, 0.6241, 0.1085, 0.6241, 0.0946, 0.6241, 0.0946, 0.875, 0.7352, 0.875, 0.7352, 0.625, 0.7352, 0.625, 0.7352, 0.6241, 0.06165, 0.6241, 0.06165, 0.6241, 0.04773, 0.6241, 0.04773, 0.6259, 0.6866, 0.6259, 0.6866, 0.8741, 0.6866, 0.8741, 0.6866, 0.8741, 0.7335, 0.8741, 0.7335, 0.8741, 0.7196, 0.8741, 0.7196, 0.8741, 0.6415, 0.8741, 0.6415, 0.6259, 0.6415, 0.6259, 0.6415, 0.6259, 0.5929, 0.6259, 0.5929, 0.8741, 0.5929, 0.8741, 0.5929, 0.6259, 0.6102, 0.6259, 0.6102, 0.8741, 0.6102, 0.8741, 0.6102, 0.8741, 0.5165, 0.8741, 0.5165, 0.6259, 0.5165, 0.6259, 0.5165, 0.6259, 0.7196, 0.6259, 0.7196, 0.6259, 0.7335, 0.6259, 0.7335, 0.6259, 0.704, 0.6259, 0.704, 0.6259, 0.7179, 0.6259, 0.7179, 0.6259, 0.6884, 0.6259, 0.6884, 0.6259, 0.7023, 0.6259, 0.7023, 0.6259, 0.6727, 0.6259, 0.6727, 0.6259, 0.6866, 0.6259, 0.6866, 0.6259, 0.6571, 0.6259, 0.6571, 0.6259, 0.671, 0.6259, 0.671, 0.6259, 0.6415, 0.6259, 0.6415, 0.6259, 0.6554, 0.6259, 0.6554, 0.6259, 0.6259, 0.6259, 0.6259, 0.6259, 0.6398, 0.6259, 0.6398, 0.6259, 0.6102, 0.6259, 0.6102, 0.6259, 0.6241, 0.6259, 0.6241, 0.6259, 0.5946, 0.6259, 0.5946, 0.6259, 0.6085, 0.6259, 0.6085, 0.6259, 0.579, 0.6259, 0.579, 0.6259, 0.5929, 0.6259, 0.5929, 0.6259, 0.5634, 0.6259, 0.5634, 0.6259, 0.5773, 0.6259, 0.5773, 0.6259, 0.5477, 0.6259, 0.5477, 0.6259, 0.5616, 0.6259, 0.5616, 0.6241, 0.546, 0.6241, 0.546, 0.6241, 0.5321, 0.6241, 0.5321, 0.8741, 0.5634, 0.8741, 0.5634, 0.6259, 0.5634, 0.6259, 0.5634, 0.6241, 0.1554, 0.6241, 0.1554, 0.6241, 0.1415, 0.6241, 0.1415, 0.6241, 0.2335, 0.6241, 0.2196, 0.6241, 0.2196, 0.6241, 0.2335, 0.6241, 0.6554, 0.6241, 0.6554, 0.6241, 0.6554, 0.6241, 0.6554, 0.8741, 0.5304, 0.8741, 0.5165, 0.8741, 0.5165, 0.8741, 0.5304, 0.6241, 0.2179, 0.6241, 0.2179, 0.6241, 0.2179, 0.6241, 0.2179, 0.6241, 0.2179, 0.6241, 0.204, 0.6241, 0.204, 0.6241, 0.2179, 0.6241, 0.5321, 0.6241, 0.5321, 0.6241, 0.5321, 0.6241, 0.5321, 0.8741, 0.546, 0.8741, 0.5321, 0.8741, 0.5321, 0.8741, 0.546, 0.6241, 0.1241, 0.6241, 0.1241, 0.6241, 0.1102, 0.6241, 0.1102, 0.6241, 0.2023, 0.6241, 0.1884, 0.6241, 0.1884, 0.6241, 0.2023, 0.6241, 0.0304, 0.6241, 0.0304, 0.6241, 0.0304, 0.6241, 0.0304, 0.8741, 0.5616, 0.8741, 0.5477, 0.8741, 0.5477, 0.8741, 0.5616, 0.6241, 0.546, 0.6241, 0.546, 0.6241, 0.546, 0.6241, 0.546, 0.6241, 0.1866, 0.6241, 0.1727, 0.6241, 0.1727, 0.6241, 0.1866, 0.6241, 0.0929, 0.6241, 0.0929, 0.6241, 0.07898, 0.6241, 0.07898, 0.8741, 0.5773, 0.8741, 0.5634, 0.8741, 0.5634, 0.8741, 0.5773, 0.6259, 0.7023, 0.6259, 0.7023, 0.6259, 0.6884, 0.6259, 0.6884, 0.6241, 0.171, 0.6241, 0.1571, 0.6241, 0.1571, 0.6241, 0.171, 0.6241, 0.546, 0.6241, 0.546, 0.6241, 0.5321, 0.6241, 0.5321, 0.8741, 0.5929, 0.8741, 0.579, 0.8741, 0.579, 0.8741, 0.5929, 0.6241, 0.6727, 0.6241, 0.6727, 0.6241, 0.6866, 0.6241, 0.6866, 0.6241, 0.1554, 0.6241, 0.1415, 0.6241, 0.1415, 0.6241, 0.1554, 0.6241, 0.6571, 0.6241, 0.6571, 0.6241, 0.671, 0.6241, 0.671, 0.8741, 0.6085, 0.8741, 0.5946, 0.8741, 0.5946, 0.8741, 0.6085, 0.8741, 0.5321, 0.8741, 0.5321, 0.8741, 0.546, 0.8741, 0.546, 0.6241, 0.1398, 0.6241, 0.1259, 0.6241, 0.1259, 0.6241, 0.1398, 0.875, 0.5148, 0.875, 0.5148, 0.875, 0.5148, 0.875, 0.5148, 0.8741, 0.6241, 0.8741, 0.6102, 0.8741, 0.6102, 0.8741, 0.6241, 0.6259, 0.671, 0.6259, 0.671, 0.6259, 0.6571, 0.6259, 0.6571, 0.6241, 0.1241, 0.6241, 0.1102, 0.6241, 0.1102, 0.6241, 0.1241, 0.625, 0.5148, 0.625, 0.5148, 0.625, 0.5148, 0.625, 0.5148, 0.8741, 0.6398, 0.8741, 0.6259, 0.8741, 0.6259, 0.8741, 0.6398, 0.625, 0.75, 0.625, 0.75, 0.625, 0.7352, 0.625, 0.7352, 0.6241, 0.1085, 0.6241, 0.0946, 0.6241, 0.0946, 0.6241, 0.1085, 0.6259, 0.5165, 0.6259, 0.5165, 0.6259, 0.5304, 0.6259, 0.5304, 0.8741, 0.6554, 0.8741, 0.6415, 0.8741, 0.6415, 0.8741, 0.6554, 0.6259, 0.6554, 0.6259, 0.6554, 0.6259, 0.6415, 0.6259, 0.6415, 0.6241, 0.0929, 0.6241, 0.07898, 0.6241, 0.07898, 0.6241, 0.0929, 0.6259, 0.7335, 0.8741, 0.7335, 0.8741, 0.7335, 0.6259, 0.7335, 0.8741, 0.671, 0.8741, 0.6571, 0.8741, 0.6571, 0.8741, 0.671, 0.875, 0.7352, 0.625, 0.7352, 0.625, 0.7352, 0.875, 0.7352, 0.6241, 0.07727, 0.6241, 0.06335, 0.6241, 0.06335, 0.6241, 0.07727, 0.6259, 0.7179, 0.8741, 0.7179, 0.8741, 0.7179, 0.6259, 0.7179, 0.8741, 0.6866, 0.8741, 0.6727, 0.8741, 0.6727, 0.8741, 0.6866, 0.8741, 0.7196, 0.6259, 0.7196, 0.6259, 0.7196, 0.8741, 0.7196, 0.6241, 0.06165, 0.6241, 0.04773, 0.6241, 0.04773, 0.6241, 0.06165, 0.6259, 0.7023, 0.8741, 0.7023, 0.8741, 0.7023, 0.6259, 0.7023, 0.8741, 0.7023, 0.8741, 0.6884, 0.8741, 0.6884, 0.8741, 0.7023, 0.8741, 0.704, 0.6259, 0.704, 0.6259, 0.704, 0.8741, 0.704, 0.6241, 0.04602, 0.6241, 0.0321, 0.6241, 0.0321, 0.6241, 0.04602, 0.6259, 0.6866, 0.8741, 0.6866, 0.8741, 0.6866, 0.6259, 0.6866, 0.8741, 0.7179, 0.8741, 0.704, 0.8741, 0.704, 0.8741, 0.7179, 0.8741, 0.6884, 0.6259, 0.6884, 0.6259, 0.6884, 0.8741, 0.6884, 0.6241, 0.0304, 0.6241, 0.01648, 0.6241, 0.01648, 0.6241, 0.0304, 0.6259, 0.671, 0.8741, 0.671, 0.8741, 0.671, 0.6259, 0.671, 0.8741, 0.7335, 0.8741, 0.7196, 0.8741, 0.7196, 0.8741, 0.7335, 0.8741, 0.6727, 0.6259, 0.6727, 0.6259, 0.6727, 0.8741, 0.6727, 0.6241, 0.6102, 0.6241, 0.6102, 0.6241, 0.6102, 0.6241, 0.6102, 0.6259, 0.6554, 0.8741, 0.6554, 0.8741, 0.6554, 0.6259, 0.6554, 0.6241, 0.204, 0.6241, 0.204, 0.6241, 0.204, 0.6241, 0.204, 0.8741, 0.6571, 0.6259, 0.6571, 0.6259, 0.6571, 0.8741, 0.6571, 0.6241, 0.6398, 0.6241, 0.6398, 0.6241, 0.6398, 0.6241, 0.6398, 0.6259, 0.6398, 0.8741, 0.6398, 0.8741, 0.6398, 0.6259, 0.6398, 0.6241, 0.6241, 0.6241, 0.6241, 0.6241, 0.6241, 0.6241, 0.6241, 0.8741, 0.6415, 0.6259, 0.6415, 0.6259, 0.6415, 0.8741, 0.6415, 0.6241, 0.2023, 0.6241, 0.2023, 0.6241, 0.2023, 0.6241, 0.2023, 0.6259, 0.6241, 0.8741, 0.6241, 0.8741, 0.6241, 0.6259, 0.6241, 0.6241, 0.5304, 0.6241, 0.5304, 0.6241, 0.5165, 0.6241, 0.5165, 0.6241, 0.1866, 0.6241, 0.1866, 0.6241, 0.1727, 0.6241, 0.1727, 0.8741, 0.6259, 0.6259, 0.6259, 0.6259, 0.6259, 0.8741, 0.6259, 0.6241, 0.5616, 0.6241, 0.5616, 0.6241, 0.5616, 0.6241, 0.5616, 0.6241, 0.171, 0.6241, 0.171, 0.6241, 0.1571, 0.6241, 0.1571, 0.6259, 0.6085, 0.8741, 0.6085, 0.8741, 0.6085, 0.6259, 0.6085, 0.6241, 0.6415, 0.6241, 0.6415, 0.6241, 0.6554, 0.6241, 0.6554, 0.6259, 0.5477, 0.6259, 0.5477, 0.8741, 0.5477, 0.8741, 0.5477, 0.8741, 0.6102, 0.6259, 0.6102, 0.6259, 0.6102, 0.8741, 0.6102, 0.6241, 0.04602, 0.6241, 0.04602, 0.6241, 0.04602, 0.6241, 0.04602, 0.6241, 0.6571, 0.6241, 0.6571, 0.6241, 0.6571, 0.6241, 0.6571, 0.6259, 0.5929, 0.8741, 0.5929, 0.8741, 0.5929, 0.6259, 0.5929, 0.6241, 0.5304, 0.6241, 0.5304, 0.6241, 0.5165, 0.6241, 0.5165, 0.6241, 0.6241, 0.6241, 0.6241, 0.6241, 0.6102, 0.6241, 0.6102, 0.8741, 0.5946, 0.6259, 0.5946, 0.6259, 0.5946, 0.8741, 0.5946, 0.8741, 0.5477, 0.8741, 0.5477, 0.8741, 0.5616, 0.8741, 0.5616, 0.6259, 0.5165, 0.6259, 0.5165, 0.8741, 0.5165, 0.8741, 0.5165, 0.6259, 0.5773, 0.8741, 0.5773, 0.8741, 0.5773, 0.6259, 0.5773, 0.6241, 0.07727, 0.6241, 0.07727, 0.6241, 0.06335, 0.6241, 0.06335, 0.6241, 0.6259, 0.6241, 0.6259, 0.6241, 0.6259, 0.6241, 0.6259, 0.8741, 0.579, 0.6259, 0.579, 0.6259, 0.579, 0.8741, 0.579, 0.6241, 0.1884, 0.6241, 0.1884, 0.6241, 0.2023, 0.6241, 0.2023, 0.6241, 0.5929, 0.6241, 0.5929, 0.6241, 0.579, 0.6241, 0.579, 0.6259, 0.5616, 0.8741, 0.5616, 0.8741, 0.5616, 0.6259, 0.5616, 0.6241, 0.2335, 0.6241, 0.2335, 0.6241, 0.2335, 0.6241, 0.2335, 0.6241, 0.7196, 0.6241, 0.7196, 0.6241, 0.7335, 0.6241, 0.7335, 0.8741, 0.5634, 0.6259, 0.5634, 0.6259, 0.5634, 0.8741, 0.5634, 0.6241, 0.1241, 0.6241, 0.1241, 0.6241, 0.1241, 0.6241, 0.1241, 0.6241, 0.5773, 0.6241, 0.5773, 0.6241, 0.5634, 0.6241, 0.5634, 0.6259, 0.546, 0.8741, 0.546, 0.8741, 0.546, 0.6259, 0.546, 0.6241, 0.5616, 0.6241, 0.5616, 0.6241, 0.5477, 0.6241, 0.5477, 0.6241, 0.704, 0.6241, 0.704, 0.6241, 0.7179, 0.6241, 0.7179, 0.8741, 0.5477, 0.6259, 0.5477, 0.6259, 0.5477, 0.8741, 0.5477, 0.6241, 0.6415, 0.6241, 0.6415, 0.6241, 0.6415, 0.6241, 0.6415, 0.6241, 0.2196, 0.6241, 0.2196, 0.6241, 0.2335, 0.6241, 0.2335, 0.6259, 0.5304, 0.8741, 0.5304, 0.8741, 0.5304, 0.6259, 0.5304, 0.6259, 0.7179, 0.6259, 0.7179, 0.6259, 0.704, 0.6259, 0.704, 0.6241, 0.1085, 0.6241, 0.1085, 0.6241, 0.0946, 0.6241, 0.0946, 0.8741, 0.5321, 0.6259, 0.5321, 0.6259, 0.5321, 0.8741, 0.5321, 0.6241, 0.6884, 0.6241, 0.6884, 0.6241, 0.7023, 0.6241, 0.7023, 0.8741, 0.5165, 0.8741, 0.5165, 0.8741, 0.5304, 0.8741, 0.5304, 0.625, 0.5148, 0.875, 0.5148, 0.875, 0.5148, 0.625, 0.5148, 0.6259, 0.7335, 0.6259, 0.7335, 0.6259, 0.7196, 0.6259, 0.7196, 0.6241, 0.6727, 0.6241, 0.6727, 0.6241, 0.6727, 0.6241, 0.6727, 0.8741, 0.5165, 0.6259, 0.5165, 0.6259, 0.5165, 0.8741, 0.5165, 0.6241, 0.1259, 0.6241, 0.1259, 0.6241, 0.1259, 0.6241, 0.1259, 0.6259, 0.6866, 0.6259, 0.6866, 0.6259, 0.6727, 0.6259, 0.6727, 0.6241, 0.7335, 0.6241, 0.7196, 0.6241, 0.7196, 0.6241, 0.7335, 0.6241, 0.1398, 0.6241, 0.1398, 0.6241, 0.1259, 0.6241, 0.1259, 0.6241, 0.204, 0.6241, 0.204, 0.6241, 0.2179, 0.6241, 0.2179, 0.6259, 0.7196, 0.6259, 0.7335, 0.6259, 0.7335, 0.6259, 0.7196, 0.6241, 0.0321, 0.6241, 0.0321, 0.6241, 0.0321, 0.6241, 0.0321, 0.6241, 0.671, 0.6241, 0.671, 0.6241, 0.671, 0.6241, 0.671, 0.6241, 0.7179, 0.6241, 0.704, 0.6241, 0.704, 0.6241, 0.7179, 0.6241, 0.1085, 0.6241, 0.1085, 0.6241, 0.1085, 0.6241, 0.1085, 0.6241, 0.04773, 0.6241, 0.04773, 0.6241, 0.04773, 0.6241, 0.04773, 0.6259, 0.704, 0.6259, 0.7179, 0.6259, 0.7179, 0.6259, 0.704, 0.6241, 0.6085, 0.6241, 0.6085, 0.6241, 0.5946, 0.6241, 0.5946, 0.6241, 0.06165, 0.6241, 0.06165, 0.6241, 0.04773, 0.6241, 0.04773, 0.6241, 0.7023, 0.6241, 0.6884, 0.6241, 0.6884, 0.6241, 0.7023, 0.6241, 0.2196, 0.6241, 0.2196, 0.6241, 0.2196, 0.6241, 0.2196, 0.625, 0.5148, 0.625, 0.5148, 0.625, 0.5, 0.625, 0.5, 0.6259, 0.6884, 0.6259, 0.7023, 0.6259, 0.7023, 0.6259, 0.6884, 0.6259, 0.5321, 0.6259, 0.5321, 0.8741, 0.5321, 0.8741, 0.5321, 0.6241, 0.1727, 0.6241, 0.1727, 0.6241, 0.1866, 0.6241, 0.1866, 0.6241, 0.6866, 0.6241, 0.6727, 0.6241, 0.6727, 0.6241, 0.6866, 0.8741, 0.546, 0.8741, 0.546, 0.6259, 0.546, 0.6259, 0.546, 0.6241, 0.5477, 0.6241, 0.5477, 0.6241, 0.5477, 0.6241, 0.5477, 0.6259, 0.6727, 0.6259, 0.6866, 0.6259, 0.6866, 0.6259, 0.6727, 0.6241, 0.5304, 0.6241, 0.5304, 0.6241, 0.5304, 0.6241, 0.5304, 0.6241, 0.671, 0.6241, 0.6571, 0.6241, 0.6571, 0.6241, 0.671, 0.6241, 0.1102, 0.6241, 0.1102, 0.6241, 0.1102, 0.6241, 0.1102, 0.6259, 0.6571, 0.6259, 0.671, 0.6259, 0.671, 0.6259, 0.6571, 0.6241, 0.01648, 0.6241, 0.01648, 0.6241, 0.01648, 0.6241, 0.01648, 0.6241, 0.6554, 0.6241, 0.6415, 0.6241, 0.6415, 0.6241, 0.6554, 0.6241, 0.671, 0.6241, 0.671, 0.6241, 0.6571, 0.6241, 0.6571, 0.6259, 0.6415, 0.6259, 0.6554, 0.6259, 0.6554, 0.6259, 0.6415, 0.8741, 0.5616, 0.8741, 0.5616, 0.6259, 0.5616, 0.6259, 0.5616, 0.6241, 0.6398, 0.6241, 0.6259, 0.6241, 0.6259, 0.6241, 0.6398, 0.6259, 0.5946, 0.6259, 0.5946, 0.8741, 0.5946, 0.8741, 0.5946, 0.6259, 0.6259, 0.6259, 0.6398, 0.6259, 0.6398, 0.6259, 0.6259, 0.8741, 0.5773, 0.8741, 0.5773, 0.6259, 0.5773, 0.6259, 0.5773, 0.6241, 0.6241, 0.6241, 0.6102, 0.6241, 0.6102, 0.6241, 0.6241, 0.6259, 0.5304, 0.6259, 0.5304, 0.8741, 0.5304, 0.8741, 0.5304, 0.6259, 0.6102, 0.6259, 0.6241, 0.6259, 0.6241, 0.6259, 0.6102, 0.6259, 0.546, 0.6259, 0.546, 0.8741, 0.546, 0.8741, 0.546, 0.6241, 0.6085, 0.6241, 0.5946, 0.6241, 0.5946, 0.6241, 0.6085, 0.8741, 0.5946, 0.8741, 0.5946, 0.6259, 0.5946, 0.6259, 0.5946, 0.6259, 0.5946, 0.6259, 0.6085, 0.6259, 0.6085, 0.6259, 0.5946, 0.6259, 0.5616, 0.6259, 0.5616, 0.8741, 0.5616, 0.8741, 0.5616, 0.6241, 0.5929, 0.6241, 0.579, 0.6241, 0.579, 0.6241, 0.5929, 0.6259, 0.6241, 0.6259, 0.6241, 0.8741, 0.6241, 0.8741, 0.6241, 0.6259, 0.579, 0.6259, 0.5929, 0.6259, 0.5929, 0.6259, 0.579, 0.8741, 0.6102, 0.8741, 0.6102, 0.6259, 0.6102, 0.6259, 0.6102, 0.6241, 0.5773, 0.6241, 0.5634, 0.6241, 0.5634, 0.6241, 0.5773, 0.8741, 0.6727, 0.8741, 0.6727, 0.6259, 0.6727, 0.6259, 0.6727, 0.6259, 0.5634, 0.6259, 0.5773, 0.6259, 0.5773, 0.6259, 0.5634, 0.6259, 0.6398, 0.6259, 0.6398, 0.8741, 0.6398, 0.8741, 0.6398, 0.6241, 0.5616, 0.6241, 0.5477, 0.6241, 0.5477, 0.6241, 0.5616, 0.8741, 0.7179, 0.8741, 0.7179, 0.8741, 0.704, 0.8741, 0.704, 0.6259, 0.5477, 0.6259, 0.5616, 0.6259, 0.5616, 0.6259, 0.5477, 0.6259, 0.671, 0.6259, 0.671, 0.8741, 0.671, 0.8741, 0.671, 0.6241, 0.546, 0.6241, 0.5321, 0.6241, 0.5321, 0.6241, 0.546, 0.6259, 0.7023, 0.6259, 0.7023, 0.8741, 0.7023, 0.8741, 0.7023, 0.6259, 0.5321, 0.6259, 0.546, 0.6259, 0.546, 0.6259, 0.5321, 0.6241, 0.04602, 0.6241, 0.04602, 0.6241, 0.0321, 0.6241, 0.0321, 0.6241, 0.5304, 0.6241, 0.5165, 0.6241, 0.5165, 0.6241, 0.5304, 0.6241, 0.07727, 0.6241, 0.07727, 0.6241, 0.06335, 0.6241, 0.06335, 0.6241, 0.1866, 0.6241, 0.1866, 0.6241, 0.1866, 0.6241, 0.1866, 0.875, 0.5148, 0.875, 0.5148, 0.625, 0.5148, 0.625, 0.5148, 0.8741, 0.5321, 0.8741, 0.5321, 0.6259, 0.5321, 0.6259, 0.5321, 0.8741, 0.5304, 0.8741, 0.5304, 0.6259, 0.5304, 0.6259, 0.5304, 0.8741, 0.579, 0.8741, 0.579, 0.6259, 0.579, 0.6259, 0.579, 0.875, 0.7352, 0.875, 0.7352, 0.875, 0.7352, 0.875, 0.7352, 0.6259, 0.5773, 0.6259, 0.5773, 0.8741, 0.5773, 0.8741, 0.5773, 0.6241, 0.5165, 0.6241, 0.5165, 0.6241, 0.5165, 0.6241, 0.5165, 0.6259, 0.6085, 0.6259, 0.6085, 0.8741, 0.6085, 0.8741, 0.6085, 0.6241, 0.6398, 0.6241, 0.6398, 0.6241, 0.6259, 0.6241, 0.6259, 0.8741, 0.6259, 0.8741, 0.6259, 0.6259, 0.6259, 0.6259, 0.6259, 0.6241, 0.6554, 0.6241, 0.6554, 0.6241, 0.6415, 0.6241, 0.6415, 0.8741, 0.6571, 0.8741, 0.6571, 0.6259, 0.6571, 0.6259, 0.6571, 0.6259, 0.5634, 0.6259, 0.5634, 0.8741, 0.5634, 0.8741, 0.5634, 0.6259, 0.6554, 0.6259, 0.6554, 0.8741, 0.6554, 0.8741, 0.6554, 0.6259, 0.579, 0.6259, 0.579, 0.8741, 0.579, 0.8741, 0.579, 0.6241, 0.0304, 0.6241, 0.0304, 0.6241, 0.01648, 0.6241, 0.01648, 0.6241, 0.2023, 0.6241, 0.2023, 0.6241, 0.1884, 0.6241, 0.1884, 0.8741, 0.6884, 0.8741, 0.6884, 0.6259, 0.6884, 0.6259, 0.6884, 0.6241, 0.6866, 0.6241, 0.6866, 0.6241, 0.6727, 0.6241, 0.6727, 0.8741, 0.704, 0.8741, 0.704, 0.6259, 0.704, 0.6259, 0.704, 0.6241, 0.2179, 0.6241, 0.2179, 0.6241, 0.204, 0.6241, 0.204, 0.8741, 0.7023, 0.8741, 0.7023, 0.8741, 0.6884, 0.8741, 0.6884, 0.6259, 0.7196, 0.6259, 0.7335, 0.8741, 0.7335, 0.8741, 0.7196, 0.8741, 0.6866, 0.8741, 0.6866, 0.8741, 0.6727, 0.8741, 0.6727, 0.625, 0.7352, 0.625, 0.75, 0.875, 0.75, 0.875, 0.7352, 0.6259, 0.7179, 0.6259, 0.7179, 0.8741, 0.7179, 0.8741, 0.7179, 0.6259, 0.5634, 0.6259, 0.5773, 0.8741, 0.5773, 0.8741, 0.5634, 0.6259, 0.7335, 0.6259, 0.7335, 0.8741, 0.7335, 0.8741, 0.7335, 0.6259, 0.5165, 0.6259, 0.5304, 0.8741, 0.5304, 0.8741, 0.5165, 0.8741, 0.6554, 0.8741, 0.6554, 0.8741, 0.6415, 0.8741, 0.6415, 0.6259, 0.6415, 0.6259, 0.6554, 0.8741, 0.6554, 0.8741, 0.6415, 0.6241, 0.1241, 0.6241, 0.1241, 0.6241, 0.1102, 0.6241, 0.1102, 0.6259, 0.5946, 0.6259, 0.6085, 0.8741, 0.6085, 0.8741, 0.5946, 0.6241, 0.1398, 0.6241, 0.1398, 0.6241, 0.1259, 0.6241, 0.1259, 0.6241, 0.2335, 0.6241, 0.2335, 0.6241, 0.2196, 0.6241, 0.2196, 0.8741, 0.5929, 0.8741, 0.5929, 0.8741, 0.579, 0.8741, 0.579, 0.6259, 0.6727, 0.6259, 0.6866, 0.8741, 0.6866, 0.8741, 0.6727, 0.8741, 0.5773, 0.8741, 0.5773, 0.8741, 0.5634, 0.8741, 0.5634, 0.8741, 0.5616, 0.8741, 0.5616, 0.8741, 0.5477, 0.8741, 0.5477, 0.6241, 0.2023, 0.6241, 0.2023, 0.6241, 0.1884, 0.6241, 0.1884, 0.6241, 0.2179, 0.6241, 0.2179, 0.6241, 0.204, 0.6241, 0.204, 0.8741, 0.546, 0.8741, 0.546, 0.8741, 0.5321, 0.8741, 0.5321, 0.6241, 0.1554, 0.6241, 0.1554, 0.6241, 0.1415, 0.6241, 0.1415, 0.6259, 0.704, 0.6259, 0.7179, 0.8741, 0.7179, 0.8741, 0.704, 0.6241, 0.171, 0.6241, 0.171, 0.6241, 0.1571, 0.6241, 0.1571, 0.6259, 0.6884, 0.6259, 0.7023, 0.8741, 0.7023, 0.8741, 0.6884, 0.8741, 0.6398, 0.8741, 0.6398, 0.8741, 0.6259, 0.8741, 0.6259, 0.6259, 0.6259, 0.6259, 0.6398, 0.8741, 0.6398, 0.8741, 0.6259, 0.8741, 0.6241, 0.8741, 0.6241, 0.8741, 0.6102, 0.8741, 0.6102, 0.6259, 0.6102, 0.6259, 0.6241, 0.8741, 0.6241, 0.8741, 0.6102, 0.8741, 0.671, 0.8741, 0.671, 0.8741, 0.6571, 0.8741, 0.6571, 0.6259, 0.5477, 0.6259, 0.5616, 0.8741, 0.5616, 0.8741, 0.5477, 0.6241, 0.0929, 0.6241, 0.0929, 0.6241, 0.07898, 0.6241, 0.07898, 0.6259, 0.5321, 0.6259, 0.546, 0.8741, 0.546, 0.8741, 0.5321, 0.8741, 0.7196, 0.8741, 0.7196, 0.6259, 0.7196, 0.6259, 0.7196, 0.6259, 0.5165, 0.6259, 0.5304, 0.6259, 0.5304, 0.6259, 0.5165, 0.625, 0.7352, 0.625, 0.7352, 0.625, 0.7352, 0.625, 0.7352, 0.6259, 0.6259, 0.6259, 0.6259, 0.8741, 0.6259, 0.8741, 0.6259, 0.6241, 0.7179, 0.6241, 0.7179, 0.6241, 0.704, 0.6241, 0.704, 0.8741, 0.6241, 0.8741, 0.6241, 0.6259, 0.6241, 0.6259, 0.6241, 0.6241, 0.1884, 0.6241, 0.1884, 0.6241, 0.1884, 0.6241, 0.1884, 0.6241, 0.6085, 0.6241, 0.6085, 0.6241, 0.6085, 0.6241, 0.6085, 0.6259, 0.6415, 0.6259, 0.6415, 0.8741, 0.6415, 0.8741, 0.6415, 0.6241, 0.7335, 0.6241, 0.7335, 0.6241, 0.7196, 0.6241, 0.7196, 0.6241, 0.5946, 0.6241, 0.5946, 0.6241, 0.5946, 0.6241, 0.5946, 0.6241, 0.0946, 0.6241, 0.0946, 0.6241, 0.0946, 0.6241, 0.0946, 0.8741, 0.6398, 0.8741, 0.6398, 0.6259, 0.6398, 0.6259, 0.6398, 0.6241, 0.171, 0.6241, 0.171, 0.6241, 0.171, 0.6241, 0.171, 0.6259, 0.6571, 0.6259, 0.6571, 0.8741, 0.6571, 0.8741, 0.6571, 0.6241, 0.7179, 0.6241, 0.7179, 0.6241, 0.7179, 0.6241, 0.7179, 0.8741, 0.7196, 0.8741, 0.7196, 0.8741, 0.7335, 0.8741, 0.7335, 0.8741, 0.6554, 0.8741, 0.6554, 0.6259, 0.6554, 0.6259, 0.6554, 0.6241, 0.01648, 0.6241, 0.01648, 0.6241, 0.0304, 0.6241, 0.0304, 0.6259, 0.6727, 0.6259, 0.6727, 0.8741, 0.6727, 0.8741, 0.6727, 0.8741, 0.704, 0.8741, 0.704, 0.8741, 0.7179, 0.8741, 0.7179, 0.8741, 0.671, 0.8741, 0.671, 0.6259, 0.671, 0.6259, 0.671, 0.6241, 0.1727, 0.6241, 0.1727, 0.6241, 0.1727, 0.6241, 0.1727, 0.6241, 0.7196, 0.6241, 0.7196, 0.6241, 0.7196, 0.6241, 0.7196, 0.6241, 0.07727, 0.6241, 0.07727, 0.6241, 0.07727, 0.6241, 0.07727, 0.6241, 0.0321, 0.6241, 0.0321, 0.6241, 0.04602, 0.6241, 0.04602, 0.6259, 0.6884, 0.6259, 0.6884, 0.8741, 0.6884, 0.8741, 0.6884, 0.8741, 0.6884, 0.8741, 0.6884, 0.8741, 0.7023, 0.8741, 0.7023, 0.8741, 0.6866, 0.8741, 0.6866, 0.6259, 0.6866, 0.6259, 0.6866, 0.6241, 0.1554, 0.6241, 0.1554, 0.6241, 0.1554, 0.6241, 0.1554, 0.6241, 0.5929, 0.6241, 0.5929, 0.6241, 0.5929, 0.6241, 0.5929, 0.6259, 0.5304, 0.6259, 0.5304, 0.6259, 0.5165, 0.6259, 0.5165, 0.6241, 0.04773, 0.6241, 0.04773, 0.6241, 0.06165, 0.6241, 0.06165, 0.6259, 0.704, 0.6259, 0.704, 0.8741, 0.704, 0.8741, 0.704, 0.6241, 0.579, 0.6241, 0.579, 0.6241, 0.579, 0.6241, 0.579, 0.6241, 0.5165, 0.6241, 0.5165, 0.6241, 0.5304, 0.6241, 0.5304, 0.8741, 0.6727, 0.8741, 0.6727, 0.8741, 0.6866, 0.8741, 0.6866, 0.8741, 0.7023, 0.8741, 0.7023, 0.6259, 0.7023, 0.6259, 0.7023, 0.6259, 0.546, 0.6259, 0.546, 0.6259, 0.5321, 0.6259, 0.5321, 0.6241, 0.06335, 0.6241, 0.06335, 0.6241, 0.07727, 0.6241, 0.07727, 0.6259, 0.7196, 0.6259, 0.7196, 0.8741, 0.7196, 0.8741, 0.7196, 0.6241, 0.7023, 0.6241, 0.7023, 0.6241, 0.7023, 0.6241, 0.7023, 0.6241, 0.5321, 0.6241, 0.5321, 0.6241, 0.546, 0.6241, 0.546, 0.6241, 0.07898, 0.6241, 0.07898, 0.6241, 0.07898, 0.6241, 0.07898, 0.8741, 0.6571, 0.8741, 0.6571, 0.8741, 0.671, 0.8741, 0.671, 0.8741, 0.7179, 0.8741, 0.7179, 0.6259, 0.7179, 0.6259, 0.7179, 0.6241, 0.1571, 0.6241, 0.1571, 0.6241, 0.1571, 0.6241, 0.1571, 0.6259, 0.5616, 0.6259, 0.5616, 0.6259, 0.5477, 0.6259, 0.5477, 0.6241, 0.07898, 0.6241, 0.07898, 0.6241, 0.0929, 0.6241, 0.0929, 0.625, 0.5, 0.625, 0.5, 0.875, 0.5, 0.875, 0.5, 0.625, 0.7352, 0.625, 0.7352, 0.875, 0.7352, 0.875, 0.7352, 0.6241, 0.5477, 0.6241, 0.5477, 0.6241, 0.5616, 0.6241, 0.5616, 0.8741, 0.6415, 0.8741, 0.6415, 0.8741, 0.6554, 0.8741, 0.6554, 0.8741, 0.7335, 0.8741, 0.7335, 0.6259, 0.7335, 0.6259, 0.7335, 0.6241, 0.704, 0.6241, 0.704, 0.6241, 0.704, 0.6241, 0.704, 0.6259, 0.5773, 0.6259, 0.5773, 0.6259, 0.5634, 0.6259, 0.5634, 0.6241, 0.0946, 0.6241, 0.0946, 0.6241, 0.1085, 0.6241, 0.1085, 0.6241, 0.5634, 0.6241, 0.5634, 0.6241, 0.5773, 0.6241, 0.5773, 0.8741, 0.6259, 0.8741, 0.6259, 0.8741, 0.6398, 0.8741, 0.6398, 0.6241, 0.5773, 0.6241, 0.5773, 0.6241, 0.5773, 0.6241, 0.5773, 0.6259, 0.5929, 0.6259, 0.5929, 0.6259, 0.579, 0.6259, 0.579, 0.6241, 0.06165, 0.6241, 0.06165, 0.6241, 0.06165, 0.6241, 0.06165, 0.6241, 0.1102, 0.6241, 0.1102, 0.6241, 0.1241, 0.6241, 0.1241, 0.875, 0.75, 0.875, 0.75, 0.625, 0.75, 0.625, 0.75, 0.6241, 0.1398, 0.6241, 0.1398, 0.6241, 0.1398, 0.6241, 0.1398, 0.6241, 0.5634, 0.6241, 0.5634, 0.6241, 0.5634, 0.6241, 0.5634, 0.6241, 0.579, 0.6241, 0.579, 0.6241, 0.5929, 0.6241, 0.5929, 0.8741, 0.6102, 0.8741, 0.6102, 0.8741, 0.6241, 0.8741, 0.6241, 0.6259, 0.6085, 0.6259, 0.6085, 0.6259, 0.5946, 0.6259, 0.5946, 0.6241, 0.1259, 0.6241, 0.1259, 0.6241, 0.1398, 0.6241, 0.1398, 0.6241, 0.6866, 0.6241, 0.6866, 0.6241, 0.6866, 0.6241, 0.6866, 0.6241, 0.5946, 0.6241, 0.5946, 0.6241, 0.6085, 0.6241, 0.6085, 0.8741, 0.5946, 0.8741, 0.5946, 0.8741, 0.6085, 0.8741, 0.6085, 0.6259, 0.6241, 0.6259, 0.6241, 0.6259, 0.6102, 0.6259, 0.6102, 0.6241, 0.1415, 0.6241, 0.1415, 0.6241, 0.1554, 0.6241, 0.1554, 0.6241, 0.1415, 0.6241, 0.1415, 0.6241, 0.1415, 0.6241, 0.1415, 0.875, 0.5, 0.875, 0.5, 0.875, 0.5148, 0.875, 0.5148, 0.6241, 0.6102, 0.6241, 0.6102, 0.6241, 0.6241, 0.6241, 0.6241, 0.6241, 0.06335, 0.6241, 0.06335, 0.6241, 0.06335, 0.6241, 0.06335, 0.8741, 0.579, 0.8741, 0.579, 0.8741, 0.5929, 0.8741, 0.5929, 0.6241, 0.0304, 0.6241, 0.0304, 0.6241, 0.01648, 0.6241, 0.01648, 0.6241, 0.6884, 0.6241, 0.6884, 0.6241, 0.6884, 0.6241, 0.6884, 0.6259, 0.6398, 0.6259, 0.6398, 0.6259, 0.6259, 0.6259, 0.6259, 0.6241, 0.1571, 0.6241, 0.1571, 0.6241, 0.171, 0.6241, 0.171, 0.875, 0.7352, 0.875, 0.7352, 0.875, 0.75, 0.875, 0.75, 0.6241, 0.6259, 0.6241, 0.6259, 0.6241, 0.6398, 0.6241, 0.6398, 0.8741, 0.5634, 0.8741, 0.5634, 0.8741, 0.5773, 0.8741, 0.5773, 0.6241, 0.04602, 0.6241, 0.04602, 0.6241, 0.0321, 0.6241, 0.0321])
me_cube_001.materials.append(mat_wood)
me_cube_001.use_remesh_preserve_volume = False
me_cube_001.use_remesh_preserve_attributes = False
me_cube_001.use_mirror_vertex_groups = False
me_cube_001.update()
me_cube_005 = bpy.data.meshes.new('Cube.005')
me_cube_005.from_pydata([(-1.0, -1.0, -1.0), (-1.0, -1.0, 0.9629), (-1.0, 1.0, -1.0), (-1.0, 1.0, 0.9629), (1.0, -1.0, -1.0), (1.0, -1.0, 1.0), (1.0, 1.0, -1.0), (1.0, 1.0, 1.0), (-1.0, -1.0, 0.9395), (-1.0, 1.0, 0.9395), (1.0, 1.0, 0.9395), (1.0, -1.0, 0.9395), (0.277, 1.0, -1.0), (0.277, 1.0, 0.9993), (0.277, -1.0, -1.0), (0.277, -1.0, 0.9993), (0.277, -1.0, 0.9395), (0.277, 1.0, 0.9395)], [], [(8, 1, 3, 9), (17, 13, 7, 10), (10, 7, 5, 11), (16, 15, 1, 8), (12, 6, 4, 14), (13, 3, 1, 15), (14, 16, 8, 0), (6, 10, 11, 4), (12, 17, 10, 6), (0, 8, 9, 2), (2, 9, 17, 12), (4, 11, 16, 14), (7, 13, 15, 5), (2, 12, 14, 0), (11, 5, 15, 16), (9, 3, 13, 17)])
_uv = me_cube_005.uv_layers.new(name='UVMap')
_uv.uv.foreach_set('vector', [0.6174, 0.0, 0.625, 0.0, 0.625, 0.25, 0.6174, 0.25, 0.6174, 0.4096, 0.625, 0.4096, 0.625, 0.5, 0.6174, 0.5, 0.6174, 0.5, 0.625, 0.5, 0.625, 0.75, 0.6174, 0.75, 0.6174, 0.8404, 0.625, 0.8404, 0.625, 1.0, 0.6174, 1.0, 0.2846, 0.5, 0.375, 0.5, 0.375, 0.75, 0.2846, 0.75, 0.7154, 0.5, 0.875, 0.5, 0.875, 0.75, 0.7154, 0.75, 0.375, 0.8404, 0.6174, 0.8404, 0.6174, 1.0, 0.375, 1.0, 0.375, 0.5, 0.6174, 0.5, 0.6174, 0.75, 0.375, 0.75, 0.375, 0.4096, 0.6174, 0.4096, 0.6174, 0.5, 0.375, 0.5, 0.375, 0.0, 0.6174, 0.0, 0.6174, 0.25, 0.375, 0.25, 0.375, 0.25, 0.6174, 0.25, 0.6174, 0.4096, 0.375, 0.4096, 0.375, 0.75, 0.6174, 0.75, 0.6174, 0.8404, 0.375, 0.8404, 0.625, 0.5, 0.7154, 0.5, 0.7154, 0.75, 0.625, 0.75, 0.125, 0.5, 0.2846, 0.5, 0.2846, 0.75, 0.125, 0.75, 0.6174, 0.75, 0.625, 0.75, 0.625, 0.8404, 0.6174, 0.8404, 0.6174, 0.25, 0.625, 0.25, 0.625, 0.4096, 0.6174, 0.4096])
me_cube_005.materials.append(mat_wood)
me_cube_005.use_remesh_preserve_volume = False
me_cube_005.use_remesh_preserve_attributes = False
me_cube_005.use_mirror_vertex_groups = False
me_cube_005.update()
me_cube_008 = bpy.data.meshes.new('Cube.008')
me_cube_008.from_pydata([(-1.0, -1.0, -1.0), (-1.0, -1.0, 0.9629), (-1.0, 1.0, -1.0), (-1.0, 1.0, 0.9629), (1.0, -1.0, -1.0), (1.0, -1.0, 1.0), (1.0, 1.0, -1.0), (1.0, 1.0, 1.0), (-1.0, -1.0, 0.9395), (-1.0, 1.0, 0.9395), (1.0, 1.0, 0.9395), (1.0, -1.0, 0.9395), (0.277, 1.0, -1.0), (0.277, 1.0, 0.9993), (0.277, -1.0, -1.0), (0.277, -1.0, 0.9993), (0.277, -1.0, 0.9395), (0.277, 1.0, 0.9395)], [], [(8, 1, 3, 9), (17, 13, 7, 10), (10, 7, 5, 11), (16, 15, 1, 8), (12, 6, 4, 14), (13, 3, 1, 15), (14, 16, 8, 0), (6, 10, 11, 4), (12, 17, 10, 6), (0, 8, 9, 2), (2, 9, 17, 12), (4, 11, 16, 14), (7, 13, 15, 5), (2, 12, 14, 0), (11, 5, 15, 16), (9, 3, 13, 17)])
_uv = me_cube_008.uv_layers.new(name='UVMap')
_uv.uv.foreach_set('vector', [0.6174, 0.0, 0.625, 0.0, 0.625, 0.25, 0.6174, 0.25, 0.6174, 0.4096, 0.625, 0.4096, 0.625, 0.5, 0.6174, 0.5, 0.6174, 0.5, 0.625, 0.5, 0.625, 0.75, 0.6174, 0.75, 0.6174, 0.8404, 0.625, 0.8404, 0.625, 1.0, 0.6174, 1.0, 0.2846, 0.5, 0.375, 0.5, 0.375, 0.75, 0.2846, 0.75, 0.7154, 0.5, 0.875, 0.5, 0.875, 0.75, 0.7154, 0.75, 0.375, 0.8404, 0.6174, 0.8404, 0.6174, 1.0, 0.375, 1.0, 0.375, 0.5, 0.6174, 0.5, 0.6174, 0.75, 0.375, 0.75, 0.375, 0.4096, 0.6174, 0.4096, 0.6174, 0.5, 0.375, 0.5, 0.375, 0.0, 0.6174, 0.0, 0.6174, 0.25, 0.375, 0.25, 0.375, 0.25, 0.6174, 0.25, 0.6174, 0.4096, 0.375, 0.4096, 0.375, 0.75, 0.6174, 0.75, 0.6174, 0.8404, 0.375, 0.8404, 0.625, 0.5, 0.7154, 0.5, 0.7154, 0.75, 0.625, 0.75, 0.125, 0.5, 0.2846, 0.5, 0.2846, 0.75, 0.125, 0.75, 0.6174, 0.75, 0.625, 0.75, 0.625, 0.8404, 0.6174, 0.8404, 0.6174, 0.25, 0.625, 0.25, 0.625, 0.4096, 0.6174, 0.4096])
me_cube_008.materials.append(mat_wood)
me_cube_008.use_remesh_preserve_volume = False
me_cube_008.use_remesh_preserve_attributes = False
me_cube_008.use_mirror_vertex_groups = False
me_cube_008.update()
me_cube_009 = bpy.data.meshes.new('Cube.009')
me_cube_009.from_pydata([(-1.0, -1.0, -1.0), (-1.0, -1.0, 0.9629), (-1.0, 1.0, -1.0), (-1.0, 1.0, 0.9629), (1.0, -1.0, -1.0), (1.0, -1.0, 1.0), (1.0, 1.0, -1.0), (1.0, 1.0, 1.0), (-1.0, -1.0, 0.9395), (-1.0, 1.0, 0.9395), (1.0, 1.0, 0.9395), (1.0, -1.0, 0.9395), (0.277, 1.0, -1.0), (0.277, 1.0, 0.9993), (0.277, -1.0, -1.0), (0.277, -1.0, 0.9993), (0.277, -1.0, 0.9395), (0.277, 1.0, 0.9395)], [], [(8, 1, 3, 9), (17, 13, 7, 10), (10, 7, 5, 11), (16, 15, 1, 8), (12, 6, 4, 14), (13, 3, 1, 15), (14, 16, 8, 0), (6, 10, 11, 4), (12, 17, 10, 6), (0, 8, 9, 2), (2, 9, 17, 12), (4, 11, 16, 14), (7, 13, 15, 5), (2, 12, 14, 0), (11, 5, 15, 16), (9, 3, 13, 17)])
_uv = me_cube_009.uv_layers.new(name='UVMap')
_uv.uv.foreach_set('vector', [0.6174, 0.0, 0.625, 0.0, 0.625, 0.25, 0.6174, 0.25, 0.6174, 0.4096, 0.625, 0.4096, 0.625, 0.5, 0.6174, 0.5, 0.6174, 0.5, 0.625, 0.5, 0.625, 0.75, 0.6174, 0.75, 0.6174, 0.8404, 0.625, 0.8404, 0.625, 1.0, 0.6174, 1.0, 0.2846, 0.5, 0.375, 0.5, 0.375, 0.75, 0.2846, 0.75, 0.7154, 0.5, 0.875, 0.5, 0.875, 0.75, 0.7154, 0.75, 0.375, 0.8404, 0.6174, 0.8404, 0.6174, 1.0, 0.375, 1.0, 0.375, 0.5, 0.6174, 0.5, 0.6174, 0.75, 0.375, 0.75, 0.375, 0.4096, 0.6174, 0.4096, 0.6174, 0.5, 0.375, 0.5, 0.375, 0.0, 0.6174, 0.0, 0.6174, 0.25, 0.375, 0.25, 0.375, 0.25, 0.6174, 0.25, 0.6174, 0.4096, 0.375, 0.4096, 0.375, 0.75, 0.6174, 0.75, 0.6174, 0.8404, 0.375, 0.8404, 0.625, 0.5, 0.7154, 0.5, 0.7154, 0.75, 0.625, 0.75, 0.125, 0.5, 0.2846, 0.5, 0.2846, 0.75, 0.125, 0.75, 0.6174, 0.75, 0.625, 0.75, 0.625, 0.8404, 0.6174, 0.8404, 0.6174, 0.25, 0.625, 0.25, 0.625, 0.4096, 0.6174, 0.4096])
me_cube_009.materials.append(mat_wood)
me_cube_009.use_remesh_preserve_volume = False
me_cube_009.use_remesh_preserve_attributes = False
me_cube_009.use_mirror_vertex_groups = False
me_cube_009.update()
me_cube_010 = bpy.data.meshes.new('Cube.010')
me_cube_010.from_pydata([(-1.0, -1.0, -1.0), (-1.0, -1.0, 0.9629), (-1.0, 1.0, -1.0), (-1.0, 1.0, 0.9629), (1.0, -1.0, -1.0), (1.0, -1.0, 1.0), (1.0, 1.0, -1.0), (1.0, 1.0, 1.0), (-1.0, -1.0, 0.9395), (-1.0, 1.0, 0.9395), (1.0, 1.0, 0.9395), (1.0, -1.0, 0.9395), (0.277, 1.0, -1.0), (0.277, 1.0, 0.9993), (0.277, -1.0, -1.0), (0.277, -1.0, 0.9993), (0.277, -1.0, 0.9395), (0.277, 1.0, 0.9395)], [], [(8, 1, 3, 9), (17, 13, 7, 10), (10, 7, 5, 11), (16, 15, 1, 8), (12, 6, 4, 14), (13, 3, 1, 15), (14, 16, 8, 0), (6, 10, 11, 4), (12, 17, 10, 6), (0, 8, 9, 2), (2, 9, 17, 12), (4, 11, 16, 14), (7, 13, 15, 5), (2, 12, 14, 0), (11, 5, 15, 16), (9, 3, 13, 17)])
_uv = me_cube_010.uv_layers.new(name='UVMap')
_uv.uv.foreach_set('vector', [0.6174, 0.0, 0.625, 0.0, 0.625, 0.25, 0.6174, 0.25, 0.6174, 0.4096, 0.625, 0.4096, 0.625, 0.5, 0.6174, 0.5, 0.6174, 0.5, 0.625, 0.5, 0.625, 0.75, 0.6174, 0.75, 0.6174, 0.8404, 0.625, 0.8404, 0.625, 1.0, 0.6174, 1.0, 0.2846, 0.5, 0.375, 0.5, 0.375, 0.75, 0.2846, 0.75, 0.7154, 0.5, 0.875, 0.5, 0.875, 0.75, 0.7154, 0.75, 0.375, 0.8404, 0.6174, 0.8404, 0.6174, 1.0, 0.375, 1.0, 0.375, 0.5, 0.6174, 0.5, 0.6174, 0.75, 0.375, 0.75, 0.375, 0.4096, 0.6174, 0.4096, 0.6174, 0.5, 0.375, 0.5, 0.375, 0.0, 0.6174, 0.0, 0.6174, 0.25, 0.375, 0.25, 0.375, 0.25, 0.6174, 0.25, 0.6174, 0.4096, 0.375, 0.4096, 0.375, 0.75, 0.6174, 0.75, 0.6174, 0.8404, 0.375, 0.8404, 0.625, 0.5, 0.7154, 0.5, 0.7154, 0.75, 0.625, 0.75, 0.125, 0.5, 0.2846, 0.5, 0.2846, 0.75, 0.125, 0.75, 0.6174, 0.75, 0.625, 0.75, 0.625, 0.8404, 0.6174, 0.8404, 0.6174, 0.25, 0.625, 0.25, 0.625, 0.4096, 0.6174, 0.4096])
me_cube_010.materials.append(mat_wood)
me_cube_010.use_remesh_preserve_volume = False
me_cube_010.use_remesh_preserve_attributes = False
me_cube_010.use_mirror_vertex_groups = False
me_cube_010.update()
me_cube_011 = bpy.data.meshes.new('Cube.011')
me_cube_011.from_pydata([(-1.0, -1.0, -1.0), (-1.0, -1.0, 0.9629), (-1.0, 1.0, -1.0), (-1.0, 1.0, 0.9629), (1.0, -1.0, -1.0), (1.0, -1.0, 1.0), (1.0, 1.0, -1.0), (1.0, 1.0, 1.0), (-1.0, -1.0, 0.9395), (-1.0, 1.0, 0.9395), (1.0, 1.0, 0.9395), (1.0, -1.0, 0.9395), (0.277, 1.0, -1.0), (0.277, 1.0, 0.9993), (0.277, -1.0, -1.0), (0.277, -1.0, 0.9993), (0.277, -1.0, 0.9395), (0.277, 1.0, 0.9395)], [], [(8, 1, 3, 9), (17, 13, 7, 10), (10, 7, 5, 11), (16, 15, 1, 8), (12, 6, 4, 14), (13, 3, 1, 15), (14, 16, 8, 0), (6, 10, 11, 4), (12, 17, 10, 6), (0, 8, 9, 2), (2, 9, 17, 12), (4, 11, 16, 14), (7, 13, 15, 5), (2, 12, 14, 0), (11, 5, 15, 16), (9, 3, 13, 17)])
_uv = me_cube_011.uv_layers.new(name='UVMap')
_uv.uv.foreach_set('vector', [0.6174, 0.0, 0.625, 0.0, 0.625, 0.25, 0.6174, 0.25, 0.6174, 0.4096, 0.625, 0.4096, 0.625, 0.5, 0.6174, 0.5, 0.6174, 0.5, 0.625, 0.5, 0.625, 0.75, 0.6174, 0.75, 0.6174, 0.8404, 0.625, 0.8404, 0.625, 1.0, 0.6174, 1.0, 0.2846, 0.5, 0.375, 0.5, 0.375, 0.75, 0.2846, 0.75, 0.7154, 0.5, 0.875, 0.5, 0.875, 0.75, 0.7154, 0.75, 0.375, 0.8404, 0.6174, 0.8404, 0.6174, 1.0, 0.375, 1.0, 0.375, 0.5, 0.6174, 0.5, 0.6174, 0.75, 0.375, 0.75, 0.375, 0.4096, 0.6174, 0.4096, 0.6174, 0.5, 0.375, 0.5, 0.375, 0.0, 0.6174, 0.0, 0.6174, 0.25, 0.375, 0.25, 0.375, 0.25, 0.6174, 0.25, 0.6174, 0.4096, 0.375, 0.4096, 0.375, 0.75, 0.6174, 0.75, 0.6174, 0.8404, 0.375, 0.8404, 0.625, 0.5, 0.7154, 0.5, 0.7154, 0.75, 0.625, 0.75, 0.125, 0.5, 0.2846, 0.5, 0.2846, 0.75, 0.125, 0.75, 0.6174, 0.75, 0.625, 0.75, 0.625, 0.8404, 0.6174, 0.8404, 0.6174, 0.25, 0.625, 0.25, 0.625, 0.4096, 0.6174, 0.4096])
me_cube_011.materials.append(mat_wood)
me_cube_011.use_remesh_preserve_volume = False
me_cube_011.use_remesh_preserve_attributes = False
me_cube_011.use_mirror_vertex_groups = False
me_cube_011.update()
me_cube_012 = bpy.data.meshes.new('Cube.012')
me_cube_012.from_pydata([(-1.0, -1.0, -1.0), (-1.0, -1.0, 0.9629), (-1.0, 1.0, -1.0), (-1.0, 1.0, 0.9629), (1.0, -1.0, -1.0), (1.0, -1.0, 1.0), (1.0, 1.0, -1.0), (1.0, 1.0, 1.0), (-1.0, -1.0, 0.9395), (-1.0, 1.0, 0.9395), (1.0, 1.0, 0.9395), (1.0, -1.0, 0.9395), (0.277, 1.0, -1.0), (0.277, 1.0, 0.9993), (0.277, -1.0, -1.0), (0.277, -1.0, 0.9993), (0.277, -1.0, 0.9395), (0.277, 1.0, 0.9395)], [], [(8, 1, 3, 9), (17, 13, 7, 10), (10, 7, 5, 11), (16, 15, 1, 8), (12, 6, 4, 14), (13, 3, 1, 15), (14, 16, 8, 0), (6, 10, 11, 4), (12, 17, 10, 6), (0, 8, 9, 2), (2, 9, 17, 12), (4, 11, 16, 14), (7, 13, 15, 5), (2, 12, 14, 0), (11, 5, 15, 16), (9, 3, 13, 17)])
_uv = me_cube_012.uv_layers.new(name='UVMap')
_uv.uv.foreach_set('vector', [0.6174, 0.0, 0.625, 0.0, 0.625, 0.25, 0.6174, 0.25, 0.6174, 0.4096, 0.625, 0.4096, 0.625, 0.5, 0.6174, 0.5, 0.6174, 0.5, 0.625, 0.5, 0.625, 0.75, 0.6174, 0.75, 0.6174, 0.8404, 0.625, 0.8404, 0.625, 1.0, 0.6174, 1.0, 0.2846, 0.5, 0.375, 0.5, 0.375, 0.75, 0.2846, 0.75, 0.7154, 0.5, 0.875, 0.5, 0.875, 0.75, 0.7154, 0.75, 0.375, 0.8404, 0.6174, 0.8404, 0.6174, 1.0, 0.375, 1.0, 0.375, 0.5, 0.6174, 0.5, 0.6174, 0.75, 0.375, 0.75, 0.375, 0.4096, 0.6174, 0.4096, 0.6174, 0.5, 0.375, 0.5, 0.375, 0.0, 0.6174, 0.0, 0.6174, 0.25, 0.375, 0.25, 0.375, 0.25, 0.6174, 0.25, 0.6174, 0.4096, 0.375, 0.4096, 0.375, 0.75, 0.6174, 0.75, 0.6174, 0.8404, 0.375, 0.8404, 0.625, 0.5, 0.7154, 0.5, 0.7154, 0.75, 0.625, 0.75, 0.125, 0.5, 0.2846, 0.5, 0.2846, 0.75, 0.125, 0.75, 0.6174, 0.75, 0.625, 0.75, 0.625, 0.8404, 0.6174, 0.8404, 0.6174, 0.25, 0.625, 0.25, 0.625, 0.4096, 0.6174, 0.4096])
me_cube_012.materials.append(mat_wood)
me_cube_012.use_remesh_preserve_volume = False
me_cube_012.use_remesh_preserve_attributes = False
me_cube_012.use_mirror_vertex_groups = False
me_cube_012.update()
me_cube_002 = bpy.data.meshes.new('Cube.002')
me_cube_002.from_pydata([(-1.0, -1.0, -1.0), (-1.0, -1.0, 1.0), (-1.0, 1.0, -1.0), (-1.0, 1.0, 1.0), (1.0, -1.0, -1.0), (1.0, -1.0, 1.0), (1.0, 1.0, -1.0), (1.0, 1.0, 1.0)], [], [(0, 1, 3, 2), (2, 3, 7, 6), (6, 7, 5, 4), (4, 5, 1, 0), (2, 6, 4, 0), (7, 3, 1, 5)])
_uv = me_cube_002.uv_layers.new(name='UVMap')
_uv.uv.foreach_set('vector', [0.375, 0.0, 0.625, 0.0, 0.625, 0.25, 0.375, 0.25, 0.375, 0.25, 0.625, 0.25, 0.625, 0.5, 0.375, 0.5, 0.375, 0.5, 0.625, 0.5, 0.625, 0.75, 0.375, 0.75, 0.375, 0.75, 0.625, 0.75, 0.625, 1.0, 0.375, 1.0, 0.125, 0.5, 0.375, 0.5, 0.375, 0.75, 0.125, 0.75, 0.625, 0.5, 0.875, 0.5, 0.875, 0.75, 0.625, 0.75])
me_cube_002.materials.append(mat_wood)
me_cube_002.use_remesh_preserve_volume = False
me_cube_002.use_remesh_preserve_attributes = False
me_cube_002.use_mirror_vertex_groups = False
me_cube_002.update()
me_cube_003 = bpy.data.meshes.new('Cube.003')
me_cube_003.from_pydata([(-1.0, -1.0, -1.0), (-1.0, -1.0, 1.0), (-1.0, 1.0, -1.0), (-1.0, 1.0, 1.0), (1.0, -1.0, -1.0), (1.0, -1.0, 1.0), (1.0, 1.0, -1.0), (1.0, 1.0, 1.0)], [], [(0, 1, 3, 2), (2, 3, 7, 6), (6, 7, 5, 4), (4, 5, 1, 0), (2, 6, 4, 0), (7, 3, 1, 5)])
_uv = me_cube_003.uv_layers.new(name='UVMap')
_uv.uv.foreach_set('vector', [0.375, 0.0, 0.625, 0.0, 0.625, 0.25, 0.375, 0.25, 0.375, 0.25, 0.625, 0.25, 0.625, 0.5, 0.375, 0.5, 0.375, 0.5, 0.625, 0.5, 0.625, 0.75, 0.375, 0.75, 0.375, 0.75, 0.625, 0.75, 0.625, 1.0, 0.375, 1.0, 0.125, 0.5, 0.375, 0.5, 0.375, 0.75, 0.125, 0.75, 0.625, 0.5, 0.875, 0.5, 0.875, 0.75, 0.625, 0.75])
me_cube_003.materials.append(mat_wood)
me_cube_003.use_remesh_preserve_volume = False
me_cube_003.use_remesh_preserve_attributes = False
me_cube_003.use_mirror_vertex_groups = False
me_cube_003.update()

# ---- objects
ob_jettydeck = bpy.data.objects.new('JettyDeck', me_cube_001)
ob_jettypostcurve = bpy.data.objects.new('JettyPostCurve', me_cube_005)
ob_jettypostcurve_001 = bpy.data.objects.new('JettyPostCurve.001', me_cube_008)
ob_jettypostcurve_002 = bpy.data.objects.new('JettyPostCurve.002', me_cube_009)
ob_jettypostcurve_003 = bpy.data.objects.new('JettyPostCurve.003', me_cube_010)
ob_jettypostcurve_004 = bpy.data.objects.new('JettyPostCurve.004', me_cube_011)
ob_jettypostcurve_005 = bpy.data.objects.new('JettyPostCurve.005', me_cube_012)
ob_cube = bpy.data.objects.new('Cube', me_cube_002)
ob_cube_001 = bpy.data.objects.new('Cube.001', me_cube_003)

# ---- transforms, parenting, visibility, modifiers, constraints
ob_jettydeck.location = (0.0, 0.0, 0.0)
ob_jettydeck.scale = (1.915, 5.0, 0.144)
ob_jettydeck.lineart.crease_threshold = 0.0
ob_jettypostcurve.location = (-1.901, -5.0, -2.6)
ob_jettypostcurve.scale = (0.162, 0.162, 3.027)
ob_jettypostcurve.lineart.crease_threshold = 0.0
ob_jettypostcurve_001.location = (-1.901, 0.0, -2.6)
ob_jettypostcurve_001.scale = (0.162, 0.162, 3.027)
ob_jettypostcurve_001.lineart.crease_threshold = 0.0
ob_jettypostcurve_002.location = (-1.901, 5.0, -2.6)
ob_jettypostcurve_002.scale = (0.162, 0.162, 3.027)
ob_jettypostcurve_002.lineart.crease_threshold = 0.0
ob_jettypostcurve_003.location = (1.912, 5.0, -2.6)
ob_jettypostcurve_003.rotation_euler = (0.0, -0.0, 3.142)
ob_jettypostcurve_003.scale = (0.162, 0.162, 3.027)
ob_jettypostcurve_003.lineart.crease_threshold = 0.0
ob_jettypostcurve_004.location = (1.912, -1.048e-09, -2.6)
ob_jettypostcurve_004.rotation_euler = (0.0, -0.0, 3.142)
ob_jettypostcurve_004.scale = (0.162, 0.162, 3.027)
ob_jettypostcurve_004.lineart.crease_threshold = 0.0
ob_jettypostcurve_005.location = (1.948, -5.0, -2.6)
ob_jettypostcurve_005.rotation_euler = (0.0, -0.0, 3.142)
ob_jettypostcurve_005.scale = (0.162, 0.162, 3.027)
ob_jettypostcurve_005.lineart.crease_threshold = 0.0
ob_cube.location = (-1.222, 0.001639, 0.0)
ob_cube.scale = (0.2772, 5.023, 0.1133)
ob_cube.lineart.crease_threshold = 0.0
ob_cube_001.location = (1.288, 0.001639, 0.0)
ob_cube_001.scale = (0.2772, 5.023, 0.1133)
ob_cube_001.lineart.crease_threshold = 0.0

# ---- collection membership
col_jetty.objects.link(ob_jettydeck)
col_jetty.objects.link(ob_jettypostcurve)
col_jetty.objects.link(ob_jettypostcurve_001)
col_jetty.objects.link(ob_jettypostcurve_002)
col_jetty.objects.link(ob_jettypostcurve_003)
col_jetty.objects.link(ob_jettypostcurve_004)
col_jetty.objects.link(ob_jettypostcurve_005)
col_jetty.objects.link(ob_cube)
col_jetty.objects.link(ob_cube_001)

# ---- scene / render settings (as saved in the file)
scene.frame_start = 1; scene.frame_end = 250; scene.frame_set(0)
scene.render.engine = 'BLENDER_EEVEE_NEXT'
scene.cycles.use_denoising = False
scene.cycles.samples = 128
scene.cycles.sampling_pattern = 'TABULATED_SOBOL'
scene.cycles.use_adaptive_sampling = False
scene.cycles.use_light_tree = False
scene.view_settings.view_transform = 'Filmic'
bpy.context.view_layer.update()

# ---- added for rendering (the .blend has no active camera and no usable light): camera, sun
cam_auto = bpy.data.cameras.new('AutoCamera')
cam_auto.lens = 50.0
cam_auto.sensor_width = 36.0
cam_auto.clip_end = 1000.0
ob_auto_camera = bpy.data.objects.new('AutoCamera', cam_auto)
scene.collection.objects.link(ob_auto_camera)
ob_auto_camera.location = (11.7506, -14.0723, 6.78194)
ob_auto_camera.rotation_euler = (1.09748, -7.21219e-08, 0.694738)
scene.camera = ob_auto_camera
light_auto_sun = bpy.data.lights.new('AutoSun', 'SUN')
light_auto_sun.energy = 3.0
light_auto_sun.angle = 0.0523599
ob_auto_sun = bpy.data.objects.new('AutoSun', light_auto_sun)
scene.collection.objects.link(ob_auto_sun)
ob_auto_sun.rotation_euler = (0.872665, 0.174533, 0.523599)
bpy.context.view_layer.update()
